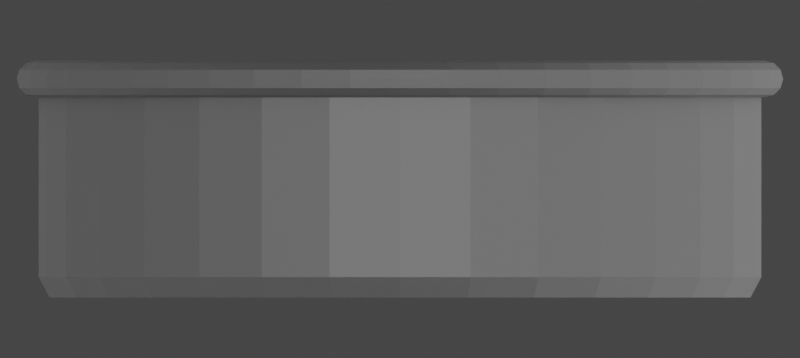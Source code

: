 # Source: pan.blend  (saved by Blender 3.3.6; exported with 4.5.12 LTS)
import bpy
from mathutils import Matrix  # noqa: F401  (used for matrix-valued properties, if any)

bpy.ops.wm.read_factory_settings(use_empty=True)
scene = bpy.context.scene
scene.name = 'Scene'

# ---- collections
col_collection = bpy.data.collections.new('Collection'); scene.collection.children.link(col_collection)

# ---- materials (node trees are filled in below, after node groups)
mat_material_003 = bpy.data.materials.new('Material.003')

# ---- node groups
ng_auto_smooth = bpy.data.node_groups.new('Auto Smooth', 'GeometryNodeTree')
_s = ng_auto_smooth.interface.new_socket(name='Geometry', in_out='OUTPUT', socket_type='NodeSocketGeometry')
_s = ng_auto_smooth.interface.new_socket(name='Geometry', in_out='INPUT', socket_type='NodeSocketGeometry')
_s = ng_auto_smooth.interface.new_socket(name='Angle', in_out='INPUT', socket_type='NodeSocketFloat')
_s.subtype = 'ANGLE'
_s.min_value = 0.0
_s.max_value = 3.142
ng_auto_smooth.is_modifier = True
_N = ng_auto_smooth.nodes; _L = ng_auto_smooth.links
n0 = _N.new('NodeGroupOutput'); n0.name = 'Group Output'; n0.location = (480, -100)
n1 = _N.new('NodeGroupInput'); n1.name = 'Group Input'; n1.location = (-420, -300)
n2 = _N.new('NodeGroupInput'); n2.name = 'Group Input.001'; n2.location = (-60, -100)
n3 = _N.new('GeometryNodeSetShadeSmooth'); n3.name = 'Set Shade Smooth'; n3.location = (120, -100)
n3.domain = 'EDGE'
n4 = _N.new('GeometryNodeSetShadeSmooth'); n4.name = 'Set Shade Smooth.001'; n4.location = (300, -100)
n5 = _N.new('GeometryNodeInputMeshEdgeAngle'); n5.name = 'Edge Angle'; n5.location = (-420, -220)
n6 = _N.new('GeometryNodeInputEdgeSmooth'); n6.name = 'Is Edge Smooth'; n6.location = (-60, -160)
n7 = _N.new('GeometryNodeInputShadeSmooth'); n7.name = 'Is Face Smooth'; n7.location = (-240, -340)
n8 = _N.new('FunctionNodeBooleanMath'); n8.name = 'Boolean Math'; n8.location = (-60, -220)
n9 = _N.new('FunctionNodeCompare'); n9.name = 'Compare'; n9.location = (-240, -180)
n9.operation = 'LESS_EQUAL'
_L.new(n5.outputs[0], n9.inputs[0])
_L.new(n4.outputs[0], n0.inputs[0])
_L.new(n1.outputs[1], n9.inputs[1])
_L.new(n9.outputs[0], n8.inputs[0])
_L.new(n7.outputs[0], n8.inputs[1])
_L.new(n2.outputs[0], n3.inputs[0])
_L.new(n6.outputs[0], n3.inputs[1])
_L.new(n3.outputs[0], n4.inputs[0])
_L.new(n8.outputs[0], n3.inputs[2])
n0.is_active_output = True

# ---- material node trees
mat_material_003.use_nodes = True; mat_material_003.node_tree.nodes.clear()
_N = mat_material_003.node_tree.nodes; _L = mat_material_003.node_tree.links
n0 = _N.new('ShaderNodeBsdfPrincipled'); n0.name = 'Principled BSDF'; n0.location = (10, 300)
n0.distribution = 'GGX'
n0.subsurface_method = 'RANDOM_WALK_SKIN'
n0.inputs[0].default_value = (0.1999, 0.1999, 0.1999, 1.0)
n0.inputs[1].default_value = 0.9841
n0.inputs[2].default_value = 0.6795
n0.inputs[3].default_value = 1.45
n0.inputs[11].default_value = 1.273
n0.inputs[13].default_value = 0.0
n0.inputs[27].default_value = (0.0, 0.0, 0.0, 1.0)
n0.inputs[28].default_value = 1.0
n1 = _N.new('ShaderNodeOutputMaterial'); n1.name = 'Material Output'; n1.location = (300, 300)
_L.new(n0.outputs[0], n1.inputs[0])
n1.is_active_output = True

# ---- world
world_world = bpy.data.worlds.new('World'); scene.world = world_world
world_world.use_nodes = True; world_world.node_tree.nodes.clear()
_N = world_world.node_tree.nodes; _L = world_world.node_tree.links
n0 = _N.new('ShaderNodeOutputWorld'); n0.name = 'World Output'; n0.location = (300, 300)
n1 = _N.new('ShaderNodeBackground'); n1.name = 'Background'; n1.location = (10, 300)
n1.inputs[0].default_value = (0.05088, 0.05088, 0.05088, 1.0)
_L.new(n1.outputs[0], n0.inputs[0])
n0.is_active_output = True
world_world.color = (0.05088, 0.05088, 0.05088)
world_world.use_sun_shadow = False
world_world.sun_shadow_jitter_overblur = 0.0

# ---- cameras
cam_camera_001 = bpy.data.cameras.new('Camera.001')
cam_camera_001.type = 'ORTHO'
cam_camera_001.clip_end = 100.0
cam_camera_001.ortho_scale = 2.214

# ---- lights
light_spot = bpy.data.lights.new('Spot', 'SPOT')
light_spot.transmission_factor = 0.0
light_spot.energy = 2885.0
light_spot.shadow_soft_size = 0.25
light_spot.shadow_maximum_resolution = 0.006
light_spot.use_absolute_resolution = True
light_spot.spot_size = 1.546
light_area = bpy.data.lights.new('Area', 'AREA')
light_area.transmission_factor = 0.0
light_area.energy = 495.1
light_area.shadow_soft_size = 12.56
light_area.shadow_maximum_resolution = 0.006
light_area.use_absolute_resolution = True
light_area.size = 12.56
light_area.size_y = 1.0

# ---- meshes
me_plane = bpy.data.meshes.new('Plane')
me_plane.from_pydata([(-1.0, -1.0, 0.0), (1.0, -1.0, 0.0), (-1.0, 1.0, 0.0), (1.0, 1.0, 0.0)], [], [(0, 1, 3, 2)])
_uv = me_plane.uv_layers.new(name='UVMap')
_uv.uv.foreach_set('vector', [0.0, 0.0, 1.0, 0.0, 1.0, 1.0, 0.0, 1.0])
me_plane.update()
me_cylinder = bpy.data.meshes.new('Cylinder')
me_cylinder.from_pydata([(0.0, 1.0, -1.0), (3.62e-10, 0.9701, 1.0), (0.1951, 0.9808, -1.0), (0.1893, 0.9515, 1.0), (0.3827, 0.9239, -1.0), (0.3712, 0.8963, 1.0), (0.5556, 0.8315, -1.0), (0.539, 0.8066, 1.0), (0.7071, 0.7071, -1.0), (0.686, 0.686, 1.0), (0.8315, 0.5556, -1.0), (0.8066, 0.539, 1.0), (0.9239, 0.3827, -1.0), (0.8963, 0.3712, 1.0), (0.9808, 0.1951, -1.0), (0.9515, 0.1893, 1.0), (1.0, 0.0, -1.0), (0.9701, 4.455e-10, 1.0), (0.9808, -0.1951, -1.0), (0.9515, -0.1893, 1.0), (0.9239, -0.3827, -1.0), (0.8963, -0.3712, 1.0), (0.8315, -0.5556, -1.0), (0.8066, -0.539, 1.0), (0.7071, -0.7071, -1.0), (0.686, -0.686, 1.0), (0.5556, -0.8315, -1.0), (0.539, -0.8066, 1.0), (0.3827, -0.9239, -1.0), (0.3712, -0.8963, 1.0), (0.1951, -0.9808, -1.0), (0.1893, -0.9515, 1.0), (0.0, -1.0, -1.0), (3.62e-10, -0.9701, 1.0), (-0.1951, -0.9808, -1.0), (-0.1893, -0.9515, 1.0), (-0.3827, -0.9239, -1.0), (-0.3712, -0.8963, 1.0), (-0.5556, -0.8315, -1.0), (-0.539, -0.8066, 1.0), (-0.7071, -0.7071, -1.0), (-0.686, -0.686, 1.0), (-0.8315, -0.5556, -1.0), (-0.8066, -0.539, 1.0), (-0.9239, -0.3827, -1.0), (-0.8963, -0.3712, 1.0), (-0.9808, -0.1951, -1.0), (-0.9515, -0.1893, 1.0), (-1.0, 0.0, -1.0), (-0.9701, 4.455e-10, 1.0), (-0.9808, 0.1951, -1.0), (-0.9515, 0.1893, 1.0), (-0.9239, 0.3827, -1.0), (-0.8963, 0.3712, 1.0), (-0.8315, 0.5556, -1.0), (-0.8066, 0.539, 1.0), (-0.7071, 0.7071, -1.0), (-0.686, 0.686, 1.0), (-0.5556, 0.8315, -1.0), (-0.539, 0.8066, 1.0), (-0.3827, 0.9239, -1.0), (-0.3712, 0.8963, 1.0), (-0.1951, 0.9808, -1.0), (-0.1893, 0.9515, 1.0), (0.0, 1.0, 0.8097), (0.1951, 0.9808, 0.8097), (0.3827, 0.9239, 0.8097), (0.5556, 0.8315, 0.8097), (0.7071, 0.7071, 0.8097), (0.8315, 0.5556, 0.8097), (0.9239, 0.3827, 0.8097), (0.9808, 0.1951, 0.8097), (1.0, 0.0, 0.8097), (0.9808, -0.1951, 0.8097), (0.9239, -0.3827, 0.8097), (0.8315, -0.5556, 0.8097), (0.7071, -0.7071, 0.8097), (0.5556, -0.8315, 0.8097), (0.3827, -0.9239, 0.8097), (0.1951, -0.9808, 0.8097), (0.0, -1.0, 0.8097), (-0.1951, -0.9808, 0.8097), (-0.3827, -0.9239, 0.8097), (-0.5556, -0.8315, 0.8097), (-0.7071, -0.7071, 0.8097), (-0.8315, -0.5556, 0.8097), (-0.9239, -0.3827, 0.8097), (-0.9808, -0.1951, 0.8097), (-1.0, 0.0, 0.8097), (-0.9808, 0.1951, 0.8097), (-0.9239, 0.3827, 0.8097), (-0.8315, 0.5556, 0.8097), (-0.7071, 0.7071, 0.8097), (-0.5556, 0.8315, 0.8097), (-0.3827, 0.9239, 0.8097), (-0.1951, 0.9808, 0.8097)], [], [(64, 1, 3, 65), (65, 3, 5, 66), (66, 5, 7, 67), (67, 7, 9, 68), (68, 9, 11, 69), (69, 11, 13, 70), (70, 13, 15, 71), (71, 15, 17, 72), (72, 17, 19, 73), (73, 19, 21, 74), (74, 21, 23, 75), (75, 23, 25, 76), (76, 25, 27, 77), (77, 27, 29, 78), (78, 29, 31, 79), (79, 31, 33, 80), (80, 33, 35, 81), (81, 35, 37, 82), (82, 37, 39, 83), (83, 39, 41, 84), (84, 41, 43, 85), (85, 43, 45, 86), (86, 45, 47, 87), (87, 47, 49, 88), (88, 49, 51, 89), (89, 51, 53, 90), (90, 53, 55, 91), (91, 55, 57, 92), (92, 57, 59, 93), (93, 59, 61, 94), (3, 1, 63, 61, 59, 57, 55, 53, 51, 49, 47, 45, 43, 41, 39, 37, 35, 33, 31, 29, 27, 25, 23, 21, 19, 17, 15, 13, 11, 9, 7, 5), (94, 61, 63, 95), (95, 63, 1, 64), (0, 2, 4, 6, 8, 10, 12, 14, 16, 18, 20, 22, 24, 26, 28, 30, 32, 34, 36, 38, 40, 42, 44, 46, 48, 50, 52, 54, 56, 58, 60, 62), (62, 95, 64, 0), (60, 94, 95, 62), (58, 93, 94, 60), (56, 92, 93, 58), (54, 91, 92, 56), (52, 90, 91, 54), (50, 89, 90, 52), (48, 88, 89, 50), (46, 87, 88, 48), (44, 86, 87, 46), (42, 85, 86, 44), (40, 84, 85, 42), (38, 83, 84, 40), (36, 82, 83, 38), (34, 81, 82, 36), (32, 80, 81, 34), (30, 79, 80, 32), (28, 78, 79, 30), (26, 77, 78, 28), (24, 76, 77, 26), (22, 75, 76, 24), (20, 74, 75, 22), (18, 73, 74, 20), (16, 72, 73, 18), (14, 71, 72, 16), (12, 70, 71, 14), (10, 69, 70, 12), (8, 68, 69, 10), (6, 67, 68, 8), (4, 66, 67, 6), (2, 65, 66, 4), (0, 64, 65, 2)])
_uv = me_cylinder.uv_layers.new(name='UVMap')
_uv.uv.foreach_set('vector', [1.0, 0.9524, 1.0, 1.0, 0.9688, 1.0, 0.9688, 0.9524, 0.9688, 0.9524, 0.9688, 1.0, 0.9375, 1.0, 0.9375, 0.9524, 0.9375, 0.9524, 0.9375, 1.0, 0.9062, 1.0, 0.9062, 0.9524, 0.9062, 0.9524, 0.9062, 1.0, 0.875, 1.0, 0.875, 0.9524, 0.875, 0.9524, 0.875, 1.0, 0.8438, 1.0, 0.8438, 0.9524, 0.8438, 0.9524, 0.8438, 1.0, 0.8125, 1.0, 0.8125, 0.9524, 0.8125, 0.9524, 0.8125, 1.0, 0.7812, 1.0, 0.7812, 0.9524, 0.7812, 0.9524, 0.7812, 1.0, 0.75, 1.0, 0.75, 0.9524, 0.75, 0.9524, 0.75, 1.0, 0.7188, 1.0, 0.7188, 0.9524, 0.7188, 0.9524, 0.7188, 1.0, 0.6875, 1.0, 0.6875, 0.9524, 0.6875, 0.9524, 0.6875, 1.0, 0.6562, 1.0, 0.6562, 0.9524, 0.6562, 0.9524, 0.6562, 1.0, 0.625, 1.0, 0.625, 0.9524, 0.625, 0.9524, 0.625, 1.0, 0.5938, 1.0, 0.5938, 0.9524, 0.5938, 0.9524, 0.5938, 1.0, 0.5625, 1.0, 0.5625, 0.9524, 0.5625, 0.9524, 0.5625, 1.0, 0.5312, 1.0, 0.5312, 0.9524, 0.5312, 0.9524, 0.5312, 1.0, 0.5, 1.0, 0.5, 0.9524, 0.5, 0.9524, 0.5, 1.0, 0.4688, 1.0, 0.4688, 0.9524, 0.4688, 0.9524, 0.4688, 1.0, 0.4375, 1.0, 0.4375, 0.9524, 0.4375, 0.9524, 0.4375, 1.0, 0.4062, 1.0, 0.4062, 0.9524, 0.4062, 0.9524, 0.4062, 1.0, 0.375, 1.0, 0.375, 0.9524, 0.375, 0.9524, 0.375, 1.0, 0.3438, 1.0, 0.3438, 0.9524, 0.3438, 0.9524, 0.3438, 1.0, 0.3125, 1.0, 0.3125, 0.9524, 0.3125, 0.9524, 0.3125, 1.0, 0.2812, 1.0, 0.2812, 0.9524, 0.2812, 0.9524, 0.2812, 1.0, 0.25, 1.0, 0.25, 0.9524, 0.25, 0.9524, 0.25, 1.0, 0.2188, 1.0, 0.2188, 0.9524, 0.2188, 0.9524, 0.2188, 1.0, 0.1875, 1.0, 0.1875, 0.9524, 0.1875, 0.9524, 0.1875, 1.0, 0.1562, 1.0, 0.1562, 0.9524, 0.1562, 0.9524, 0.1562, 1.0, 0.125, 1.0, 0.125, 0.9524, 0.125, 0.9524, 0.125, 1.0, 0.09375, 1.0, 0.09375, 0.9524, 0.09375, 0.9524, 0.09375, 1.0, 0.0625, 1.0, 0.0625, 0.9524, 0.2968, 0.4854, 0.25, 0.49, 0.2032, 0.4854, 0.1582, 0.4717, 0.1167, 0.4496, 0.08029, 0.4197, 0.05045, 0.3833, 0.02827, 0.3418, 0.01461, 0.2968, 0.01, 0.25, 0.01461, 0.2032, 0.02827, 0.1582, 0.05045, 0.1167, 0.08029, 0.08029, 0.1167, 0.05045, 0.1582, 0.02827, 0.2032, 0.01461, 0.25, 0.01, 0.2968, 0.01461, 0.3418, 0.02827, 0.3833, 0.05045, 0.4197, 0.08029, 0.4496, 0.1167, 0.4717, 0.1582, 0.4854, 0.2032, 0.49, 0.25, 0.4854, 0.2968, 0.4717, 0.3418, 0.4496, 0.3833, 0.4197, 0.4197, 0.3833, 0.4496, 0.3418, 0.4717, 0.0625, 0.9524, 0.0625, 1.0, 0.03125, 1.0, 0.03125, 0.9524, 0.03125, 0.9524, 0.03125, 1.0, 0.0, 1.0, 0.0, 0.9524, 0.75, 0.49, 0.7968, 0.4854, 0.8418, 0.4717, 0.8833, 0.4496, 0.9197, 0.4197, 0.9496, 0.3833, 0.9717, 0.3418, 0.9854, 0.2968, 0.99, 0.25, 0.9854, 0.2032, 0.9717, 0.1582, 0.9496, 0.1167, 0.9197, 0.08029, 0.8833, 0.05045, 0.8418, 0.02827, 0.7968, 0.01461, 0.75, 0.01, 0.7032, 0.01461, 0.6582, 0.02827, 0.6167, 0.05045, 0.5803, 0.08029, 0.5504, 0.1167, 0.5283, 0.1582, 0.5146, 0.2032, 0.51, 0.25, 0.5146, 0.2968, 0.5283, 0.3418, 0.5504, 0.3833, 0.5803, 0.4197, 0.6167, 0.4496, 0.6582, 0.4717, 0.7032, 0.4854, 0.03125, 0.5, 0.03125, 0.9524, 0.0, 0.9524, 0.0, 0.5, 0.0625, 0.5, 0.0625, 0.9524, 0.03125, 0.9524, 0.03125, 0.5, 0.09375, 0.5, 0.09375, 0.9524, 0.0625, 0.9524, 0.0625, 0.5, 0.125, 0.5, 0.125, 0.9524, 0.09375, 0.9524, 0.09375, 0.5, 0.1562, 0.5, 0.1562, 0.9524, 0.125, 0.9524, 0.125, 0.5, 0.1875, 0.5, 0.1875, 0.9524, 0.1562, 0.9524, 0.1562, 0.5, 0.2188, 0.5, 0.2188, 0.9524, 0.1875, 0.9524, 0.1875, 0.5, 0.25, 0.5, 0.25, 0.9524, 0.2188, 0.9524, 0.2188, 0.5, 0.2812, 0.5, 0.2812, 0.9524, 0.25, 0.9524, 0.25, 0.5, 0.3125, 0.5, 0.3125, 0.9524, 0.2812, 0.9524, 0.2812, 0.5, 0.3438, 0.5, 0.3438, 0.9524, 0.3125, 0.9524, 0.3125, 0.5, 0.375, 0.5, 0.375, 0.9524, 0.3438, 0.9524, 0.3438, 0.5, 0.4062, 0.5, 0.4062, 0.9524, 0.375, 0.9524, 0.375, 0.5, 0.4375, 0.5, 0.4375, 0.9524, 0.4062, 0.9524, 0.4062, 0.5, 0.4688, 0.5, 0.4688, 0.9524, 0.4375, 0.9524, 0.4375, 0.5, 0.5, 0.5, 0.5, 0.9524, 0.4688, 0.9524, 0.4688, 0.5, 0.5312, 0.5, 0.5312, 0.9524, 0.5, 0.9524, 0.5, 0.5, 0.5625, 0.5, 0.5625, 0.9524, 0.5312, 0.9524, 0.5312, 0.5, 0.5938, 0.5, 0.5938, 0.9524, 0.5625, 0.9524, 0.5625, 0.5, 0.625, 0.5, 0.625, 0.9524, 0.5938, 0.9524, 0.5938, 0.5, 0.6562, 0.5, 0.6562, 0.9524, 0.625, 0.9524, 0.625, 0.5, 0.6875, 0.5, 0.6875, 0.9524, 0.6562, 0.9524, 0.6562, 0.5, 0.7188, 0.5, 0.7188, 0.9524, 0.6875, 0.9524, 0.6875, 0.5, 0.75, 0.5, 0.75, 0.9524, 0.7188, 0.9524, 0.7188, 0.5, 0.7812, 0.5, 0.7812, 0.9524, 0.75, 0.9524, 0.75, 0.5, 0.8125, 0.5, 0.8125, 0.9524, 0.7812, 0.9524, 0.7812, 0.5, 0.8438, 0.5, 0.8438, 0.9524, 0.8125, 0.9524, 0.8125, 0.5, 0.875, 0.5, 0.875, 0.9524, 0.8438, 0.9524, 0.8438, 0.5, 0.9062, 0.5, 0.9062, 0.9524, 0.875, 0.9524, 0.875, 0.5, 0.9375, 0.5, 0.9375, 0.9524, 0.9062, 0.9524, 0.9062, 0.5, 0.9688, 0.5, 0.9688, 0.9524, 0.9375, 0.9524, 0.9375, 0.5, 1.0, 0.5, 1.0, 0.9524, 0.9688, 0.9524, 0.9688, 0.5])
me_cylinder.materials.append(mat_material_003)
me_cylinder.update()
me_torus_001 = bpy.data.meshes.new('Torus.001')
me_torus_001.from_pydata([(1.082, 0.0, 0.0), (1.075, 0.0, 0.02587), (1.056, 0.0, 0.04488), (1.03, 0.0, 0.05194), (1.004, -6.7e-12, 0.04508), (0.9851, 0.0, 0.02607), (0.9781, 0.0, 3.674e-18), (0.9851, 0.0, -0.02607), (1.004, 0.0, -0.04508), (1.03, 6.733e-12, -0.05194), (1.056, 0.0, -0.04488), (1.075, 2.723e-11, -0.02587), (1.073, 0.1412, 0.0), (1.066, 0.1403, 0.02587), (1.047, 0.1379, 0.04488), (1.021, 0.1345, 0.05194), (0.9956, 0.1311, 0.04508), (0.9767, 0.1286, 0.02607), (0.9697, 0.1277, 3.674e-18), (0.9767, 0.1286, -0.02607), (0.9956, 0.1311, -0.04508), (1.021, 0.1345, -0.05194), (1.047, 0.1379, -0.04488), (1.066, 0.1403, -0.02587), (1.045, 0.28, 0.0), (1.038, 0.2782, 0.02587), (1.02, 0.2734, 0.04488), (0.9951, 0.2666, 0.05194), (0.97, 0.2599, 0.04508), (0.9515, 0.255, 0.02607), (0.9447, 0.2531, -1.068e-10), (0.9515, 0.255, -0.02607), (0.97, 0.2599, -0.04508), (0.9951, 0.2666, -0.05194), (1.02, 0.2734, -0.04488), (1.038, 0.2782, -0.02587), (0.9996, 0.414, 0.0), (0.9932, 0.4114, 0.02587), (0.9757, 0.4042, 0.04488), (0.9518, 0.3943, 0.05194), (0.9278, 0.3843, 0.04508), (0.9101, 0.377, 0.02607), (0.9036, 0.3743, 3.674e-18), (0.9101, 0.377, -0.02607), (0.9278, 0.3843, -0.04508), (0.9518, 0.3943, -0.05194), (0.9757, 0.4042, -0.04488), (0.9932, 0.4114, -0.02587), (0.937, 0.541, 0.0), (0.931, 0.5375, 0.02587), (0.9146, 0.5281, 0.04488), (0.8922, 0.5151, 0.05194), (0.8697, 0.5021, 0.04508), (0.8531, 0.4925, 0.02607), (0.847, 0.489, 3.674e-18), (0.8531, 0.4925, -0.02607), (0.8697, 0.5021, -0.04508), (0.8922, 0.5151, -0.05194), (0.9146, 0.5281, -0.04488), (0.931, 0.5375, -0.02587), (0.8584, 0.6586, 0.0), (0.8529, 0.6544, 0.02587), (0.8379, 0.6429, 0.04488), (0.8173, 0.6272, 0.05194), (0.7967, 0.6113, 0.04508), (0.7815, 0.5997, 0.02607), (0.7759, 0.5954, 3.674e-18), (0.7815, 0.5997, -0.02607), (0.7967, 0.6113, -0.04508), (0.8173, 0.6272, -0.05194), (0.8379, 0.6429, -0.04488), (0.8529, 0.6544, -0.02587), (0.765, 0.765, 0.0), (0.7602, 0.7602, 0.02587), (0.7468, 0.7468, 0.04488), (0.7285, 0.7285, 0.05194), (0.7101, 0.7101, 0.04508), (0.6966, 0.6966, 0.02607), (0.6916, 0.6916, -1.068e-10), (0.6966, 0.6966, -0.02607), (0.7101, 0.7101, -0.04508), (0.7285, 0.7285, -0.05194), (0.7468, 0.7468, -0.04488), (0.7602, 0.7602, -0.02587), (0.6586, 0.8584, 0.0), (0.6544, 0.8529, 0.02587), (0.6429, 0.8379, 0.04488), (0.6272, 0.8173, 0.05194), (0.6113, 0.7967, 0.04508), (0.5997, 0.7815, 0.02607), (0.5954, 0.7759, 3.674e-18), (0.5997, 0.7815, -0.02607), (0.6113, 0.7967, -0.04508), (0.6272, 0.8173, -0.05194), (0.6429, 0.8379, -0.04488), (0.6544, 0.8529, -0.02587), (0.541, 0.937, 0.0), (0.5375, 0.931, 0.02587), (0.5281, 0.9146, 0.04488), (0.5151, 0.8922, 0.05194), (0.5021, 0.8697, 0.04508), (0.4925, 0.8531, 0.02607), (0.489, 0.847, 3.674e-18), (0.4925, 0.8531, -0.02607), (0.5021, 0.8697, -0.04508), (0.5151, 0.8922, -0.05194), (0.5281, 0.9146, -0.04488), (0.5375, 0.931, -0.02587), (0.414, 0.9996, 0.0), (0.4114, 0.9932, 0.02587), (0.4042, 0.9757, 0.04488), (0.3943, 0.9518, 0.05194), (0.3843, 0.9278, 0.04508), (0.377, 0.9101, 0.02607), (0.3743, 0.9036, 3.674e-18), (0.377, 0.9101, -0.02607), (0.3843, 0.9278, -0.04508), (0.3943, 0.9518, -0.05194), (0.4042, 0.9757, -0.04488), (0.4114, 0.9932, -0.02587), (0.28, 1.045, 0.0), (0.2782, 1.038, 0.02587), (0.2734, 1.02, 0.04488), (0.2666, 0.9951, 0.05194), (0.2599, 0.97, 0.04508), (0.255, 0.9515, 0.02607), (0.2531, 0.9447, 1.068e-10), (0.255, 0.9515, -0.02607), (0.2599, 0.97, -0.04508), (0.2666, 0.9951, -0.05194), (0.2734, 1.02, -0.04488), (0.2782, 1.038, -0.02587), (0.1412, 1.073, 0.0), (0.1403, 1.066, 0.02587), (0.1379, 1.047, 0.04488), (0.1345, 1.021, 0.05194), (0.1311, 0.9956, 0.04508), (0.1286, 0.9767, 0.02607), (0.1277, 0.9697, 3.674e-18), (0.1286, 0.9767, -0.02607), (0.1311, 0.9956, -0.04508), (0.1345, 1.021, -0.05194), (0.1379, 1.047, -0.04488), (0.1403, 1.066, -0.02587), (7.321e-08, 1.082, 0.0), (7.48e-08, 1.075, 0.02587), (7.743e-08, 1.056, 0.04488), (7.837e-08, 1.03, 0.05194), (7.691e-08, 1.004, 0.04508), (7.66e-08, 0.9851, 0.02607), (7.795e-08, 0.9781, 3.674e-18), (7.66e-08, 0.9851, -0.02607), (7.69e-08, 1.004, -0.04508), (7.837e-08, 1.03, -0.05194), (7.744e-08, 1.056, -0.04488), (7.48e-08, 1.075, -0.02587), (-0.1412, 1.073, 0.0), (-0.1403, 1.066, 0.02587), (-0.1379, 1.047, 0.04488), (-0.1345, 1.021, 0.05194), (-0.1311, 0.9956, 0.04508), (-0.1286, 0.9767, 0.02607), (-0.1277, 0.9697, 3.674e-18), (-0.1286, 0.9767, -0.02607), (-0.1311, 0.9956, -0.04508), (-0.1345, 1.021, -0.05194), (-0.1379, 1.047, -0.04488), (-0.1403, 1.066, -0.02587), (-0.28, 1.045, 0.0), (-0.2782, 1.038, 0.02587), (-0.2734, 1.02, 0.04488), (-0.2666, 0.9951, 0.05194), (-0.2599, 0.97, 0.04508), (-0.255, 0.9515, 0.02607), (-0.2531, 0.9447, 3.674e-18), (-0.255, 0.9515, -0.02607), (-0.2599, 0.97, -0.04508), (-0.2666, 0.9951, -0.05194), (-0.2734, 1.02, -0.04488), (-0.2782, 1.038, -0.02587), (-0.414, 0.9996, 0.0), (-0.4114, 0.9932, 0.02587), (-0.4042, 0.9757, 0.04488), (-0.3943, 0.9518, 0.05194), (-0.3843, 0.9278, 0.04508), (-0.377, 0.9101, 0.02607), (-0.3743, 0.9036, 3.674e-18), (-0.377, 0.9101, -0.02607), (-0.3843, 0.9278, -0.04508), (-0.3943, 0.9518, -0.05194), (-0.4042, 0.9757, -0.04488), (-0.4114, 0.9932, -0.02587), (-0.541, 0.937, 0.0), (-0.5375, 0.931, 0.02587), (-0.5281, 0.9146, 0.04488), (-0.5151, 0.8922, 0.05194), (-0.5021, 0.8697, 0.04508), (-0.4925, 0.8531, 0.02607), (-0.489, 0.847, 3.674e-18), (-0.4925, 0.8531, -0.02607), (-0.5021, 0.8697, -0.04508), (-0.5151, 0.8922, -0.05194), (-0.5281, 0.9146, -0.04488), (-0.5375, 0.931, -0.02587), (-0.6586, 0.8584, 0.0), (-0.6544, 0.8529, 0.02587), (-0.6429, 0.8379, 0.04488), (-0.6272, 0.8173, 0.05194), (-0.6113, 0.7967, 0.04508), (-0.5997, 0.7815, 0.02607), (-0.5954, 0.7759, 3.674e-18), (-0.5997, 0.7815, -0.02607), (-0.6113, 0.7967, -0.04508), (-0.6272, 0.8173, -0.05194), (-0.6429, 0.8379, -0.04488), (-0.6544, 0.8529, -0.02587), (-0.765, 0.765, 0.0), (-0.7602, 0.7602, 0.02587), (-0.7468, 0.7468, 0.04488), (-0.7285, 0.7285, 0.05194), (-0.7101, 0.7101, 0.04508), (-0.6966, 0.6966, 0.02607), (-0.6916, 0.6916, -1.068e-10), (-0.6966, 0.6966, -0.02607), (-0.7101, 0.7101, -0.04508), (-0.7285, 0.7285, -0.05194), (-0.7468, 0.7468, -0.04488), (-0.7602, 0.7602, -0.02587), (-0.8584, 0.6586, 0.0), (-0.8529, 0.6544, 0.02587), (-0.8379, 0.6429, 0.04488), (-0.8173, 0.6272, 0.05194), (-0.7967, 0.6113, 0.04508), (-0.7815, 0.5997, 0.02607), (-0.7759, 0.5954, 3.674e-18), (-0.7815, 0.5997, -0.02607), (-0.7967, 0.6113, -0.04508), (-0.8173, 0.6272, -0.05194), (-0.8379, 0.6429, -0.04488), (-0.8529, 0.6544, -0.02587), (-0.937, 0.541, 0.0), (-0.931, 0.5375, 0.02587), (-0.9146, 0.5281, 0.04488), (-0.8922, 0.5151, 0.05194), (-0.8697, 0.5021, 0.04508), (-0.8531, 0.4925, 0.02607), (-0.847, 0.489, 3.674e-18), (-0.8531, 0.4925, -0.02607), (-0.8697, 0.5021, -0.04508), (-0.8922, 0.5151, -0.05194), (-0.9146, 0.5281, -0.04488), (-0.931, 0.5375, -0.02587), (-0.9996, 0.414, 0.0), (-0.9932, 0.4114, 0.02587), (-0.9757, 0.4042, 0.04488), (-0.9518, 0.3943, 0.05194), (-0.9278, 0.3843, 0.04508), (-0.9101, 0.377, 0.02607), (-0.9036, 0.3743, 3.674e-18), (-0.9101, 0.377, -0.02607), (-0.9278, 0.3843, -0.04508), (-0.9518, 0.3943, -0.05194), (-0.9757, 0.4042, -0.04488), (-0.9932, 0.4114, -0.02587), (-1.045, 0.28, 0.0), (-1.038, 0.2782, 0.02587), (-1.02, 0.2734, 0.04488), (-0.9951, 0.2666, 0.05194), (-0.97, 0.2599, 0.04508), (-0.9515, 0.255, 0.02607), (-0.9447, 0.2531, 3.674e-18), (-0.9515, 0.255, -0.02607), (-0.97, 0.2599, -0.04508), (-0.9951, 0.2666, -0.05194), (-1.02, 0.2734, -0.04488), (-1.038, 0.2782, -0.02587), (-1.073, 0.1412, 0.0), (-1.066, 0.1403, 0.02587), (-1.047, 0.1379, 0.04488), (-1.021, 0.1345, 0.05194), (-0.9956, 0.1311, 0.04508), (-0.9767, 0.1286, 0.02607), (-0.9697, 0.1277, 3.674e-18), (-0.9767, 0.1286, -0.02607), (-0.9956, 0.1311, -0.04508), (-1.021, 0.1345, -0.05194), (-1.047, 0.1379, -0.04488), (-1.066, 0.1403, -0.02587), (-1.082, 9.36e-08, 0.0), (-1.075, 9.313e-08, 0.02587), (-1.056, 9.187e-08, 0.04488), (-1.03, 9.003e-08, 0.05194), (-1.004, 8.823e-08, 0.04508), (-0.9851, 8.692e-08, 0.02607), (-0.9781, 8.641e-08, 3.674e-18), (-0.9851, 8.692e-08, -0.02607), (-1.004, 8.822e-08, -0.04508), (-1.03, 9.003e-08, -0.05194), (-1.056, 9.186e-08, -0.04488), (-1.075, 9.313e-08, -0.02587), (-1.073, -0.1412, 0.0), (-1.066, -0.1403, 0.02587), (-1.047, -0.1379, 0.04488), (-1.021, -0.1345, 0.05194), (-0.9956, -0.1311, 0.04508), (-0.9767, -0.1286, 0.02607), (-0.9697, -0.1277, 3.674e-18), (-0.9767, -0.1286, -0.02607), (-0.9956, -0.1311, -0.04508), (-1.021, -0.1345, -0.05194), (-1.047, -0.1379, -0.04488), (-1.066, -0.1403, -0.02587), (-1.045, -0.28, 0.0), (-1.038, -0.2782, 0.02587), (-1.02, -0.2734, 0.04488), (-0.9951, -0.2666, 0.05194), (-0.97, -0.2599, 0.04508), (-0.9515, -0.255, 0.02607), (-0.9447, -0.2531, 3.674e-18), (-0.9515, -0.255, -0.02607), (-0.97, -0.2599, -0.04508), (-0.9951, -0.2666, -0.05194), (-1.02, -0.2734, -0.04488), (-1.038, -0.2782, -0.02587), (-0.9996, -0.414, 0.0), (-0.9932, -0.4114, 0.02587), (-0.9758, -0.4042, 0.04488), (-0.9518, -0.3943, 0.05194), (-0.9278, -0.3843, 0.04508), (-0.9101, -0.377, 0.02607), (-0.9036, -0.3743, 3.674e-18), (-0.9101, -0.377, -0.02607), (-0.9278, -0.3843, -0.04508), (-0.9518, -0.3943, -0.05194), (-0.9758, -0.4042, -0.04488), (-0.9932, -0.4114, -0.02587), (-0.937, -0.541, 0.0), (-0.931, -0.5375, 0.02587), (-0.9146, -0.5281, 0.04488), (-0.8922, -0.5151, 0.05194), (-0.8697, -0.5021, 0.04508), (-0.8531, -0.4925, 0.02607), (-0.847, -0.489, 3.674e-18), (-0.8531, -0.4925, -0.02607), (-0.8697, -0.5021, -0.04508), (-0.8922, -0.5151, -0.05194), (-0.9146, -0.5281, -0.04488), (-0.931, -0.5375, -0.02587), (-0.8584, -0.6586, 0.0), (-0.8529, -0.6544, 0.02587), (-0.8379, -0.6429, 0.04488), (-0.8173, -0.6272, 0.05194), (-0.7967, -0.6113, 0.04508), (-0.7815, -0.5997, 0.02607), (-0.7759, -0.5954, 3.674e-18), (-0.7815, -0.5997, -0.02607), (-0.7967, -0.6113, -0.04508), (-0.8173, -0.6272, -0.05194), (-0.8379, -0.6429, -0.04488), (-0.8529, -0.6544, -0.02587), (-0.765, -0.765, 0.0), (-0.7602, -0.7602, 0.02587), (-0.7468, -0.7468, 0.04488), (-0.7285, -0.7285, 0.05194), (-0.7101, -0.7101, 0.04508), (-0.6966, -0.6966, 0.02607), (-0.6916, -0.6916, 3.674e-18), (-0.6966, -0.6966, -0.02607), (-0.7101, -0.7101, -0.04508), (-0.7285, -0.7285, -0.05194), (-0.7468, -0.7468, -0.04488), (-0.7602, -0.7602, -0.02587), (-0.6586, -0.8584, 0.0), (-0.6544, -0.8529, 0.02587), (-0.6429, -0.8379, 0.04488), (-0.6272, -0.8173, 0.05194), (-0.6113, -0.7967, 0.04508), (-0.5997, -0.7815, 0.02607), (-0.5954, -0.7759, 3.674e-18), (-0.5997, -0.7815, -0.02607), (-0.6113, -0.7967, -0.04508), (-0.6272, -0.8173, -0.05194), (-0.6429, -0.8379, -0.04488), (-0.6544, -0.8529, -0.02587), (-0.541, -0.937, 0.0), (-0.5375, -0.931, 0.02587), (-0.5281, -0.9146, 0.04488), (-0.5151, -0.8922, 0.05194), (-0.5021, -0.8697, 0.04508), (-0.4925, -0.8531, 0.02607), (-0.489, -0.847, 3.674e-18), (-0.4925, -0.8531, -0.02607), (-0.5021, -0.8697, -0.04508), (-0.5151, -0.8922, -0.05194), (-0.5281, -0.9146, -0.04488), (-0.5375, -0.931, -0.02587), (-0.414, -0.9996, 0.0), (-0.4114, -0.9932, 0.02587), (-0.4042, -0.9757, 0.04488), (-0.3943, -0.9518, 0.05194), (-0.3843, -0.9278, 0.04508), (-0.377, -0.9101, 0.02607), (-0.3743, -0.9036, 3.674e-18), (-0.377, -0.9101, -0.02607), (-0.3843, -0.9278, -0.04508), (-0.3943, -0.9518, -0.05194), (-0.4042, -0.9757, -0.04488), (-0.4114, -0.9932, -0.02587), (-0.28, -1.045, 0.0), (-0.2782, -1.038, 0.02587), (-0.2734, -1.02, 0.04488), (-0.2666, -0.9951, 0.05194), (-0.2599, -0.97, 0.04508), (-0.255, -0.9515, 0.02607), (-0.2531, -0.9447, 1.068e-10), (-0.255, -0.9515, -0.02607), (-0.2599, -0.97, -0.04508), (-0.2666, -0.9951, -0.05194), (-0.2734, -1.02, -0.04488), (-0.2782, -1.038, -0.02587), (-0.1412, -1.073, 0.0), (-0.1403, -1.066, 0.02587), (-0.1379, -1.047, 0.04488), (-0.1345, -1.021, 0.05194), (-0.1311, -0.9956, 0.04508), (-0.1286, -0.9767, 0.02607), (-0.1277, -0.9697, 3.674e-18), (-0.1286, -0.9767, -0.02607), (-0.1311, -0.9956, -0.04508), (-0.1345, -1.021, -0.05194), (-0.1379, -1.047, -0.04488), (-0.1403, -1.066, -0.02587), (7.583e-08, -1.082, 0.0), (7.602e-08, -1.075, 0.02587), (7.665e-08, -1.056, 0.04488), (7.768e-08, -1.03, 0.05194), (7.892e-08, -1.004, 0.04508), (7.994e-08, -0.9851, 0.02607), (8.036e-08, -0.9781, 3.674e-18), (7.994e-08, -0.9851, -0.02607), (7.891e-08, -1.004, -0.04508), (7.768e-08, -1.03, -0.05194), (7.663e-08, -1.056, -0.04488), (7.602e-08, -1.075, -0.02587), (0.1412, -1.073, 0.0), (0.1403, -1.066, 0.02587), (0.1379, -1.047, 0.04488), (0.1345, -1.021, 0.05194), (0.1311, -0.9956, 0.04508), (0.1286, -0.9767, 0.02607), (0.1277, -0.9697, 3.674e-18), (0.1286, -0.9767, -0.02607), (0.1311, -0.9956, -0.04508), (0.1345, -1.021, -0.05194), (0.1379, -1.047, -0.04488), (0.1403, -1.066, -0.02587), (0.28, -1.045, 0.0), (0.2782, -1.038, 0.02587), (0.2733, -1.02, 0.04488), (0.2666, -0.9951, 0.05194), (0.2599, -0.97, 0.04508), (0.255, -0.9515, 0.02607), (0.2531, -0.9447, -1.068e-10), (0.255, -0.9515, -0.02607), (0.2599, -0.97, -0.04508), (0.2666, -0.9951, -0.05194), (0.2733, -1.02, -0.04488), (0.2782, -1.038, -0.02587), (0.414, -0.9996, 0.0), (0.4114, -0.9932, 0.02587), (0.4042, -0.9757, 0.04488), (0.3943, -0.9518, 0.05194), (0.3843, -0.9278, 0.04508), (0.377, -0.9101, 0.02607), (0.3743, -0.9036, 3.674e-18), (0.377, -0.9101, -0.02607), (0.3843, -0.9278, -0.04508), (0.3943, -0.9518, -0.05194), (0.4042, -0.9757, -0.04488), (0.4114, -0.9932, -0.02587), (0.541, -0.937, 0.0), (0.5375, -0.931, 0.02587), (0.5281, -0.9146, 0.04488), (0.5151, -0.8922, 0.05194), (0.5021, -0.8697, 0.04508), (0.4925, -0.8531, 0.02607), (0.489, -0.847, 3.674e-18), (0.4925, -0.8531, -0.02607), (0.5021, -0.8697, -0.04508), (0.5151, -0.8922, -0.05194), (0.5281, -0.9146, -0.04488), (0.5375, -0.931, -0.02587), (0.6586, -0.8584, 0.0), (0.6544, -0.8529, 0.02587), (0.6429, -0.8379, 0.04488), (0.6272, -0.8173, 0.05194), (0.6113, -0.7967, 0.04508), (0.5997, -0.7815, 0.02607), (0.5954, -0.7759, 3.674e-18), (0.5997, -0.7815, -0.02607), (0.6113, -0.7967, -0.04508), (0.6272, -0.8173, -0.05194), (0.6429, -0.8379, -0.04488), (0.6544, -0.8529, -0.02587), (0.765, -0.765, 0.0), (0.7602, -0.7602, 0.02587), (0.7468, -0.7468, 0.04488), (0.7285, -0.7285, 0.05194), (0.7101, -0.7101, 0.04508), (0.6966, -0.6966, 0.02607), (0.6916, -0.6916, 3.674e-18), (0.6966, -0.6966, -0.02607), (0.7101, -0.7101, -0.04508), (0.7285, -0.7285, -0.05194), (0.7468, -0.7468, -0.04488), (0.7602, -0.7602, -0.02587), (0.8584, -0.6586, 0.0), (0.8529, -0.6544, 0.02587), (0.8379, -0.6429, 0.04488), (0.8173, -0.6272, 0.05194), (0.7967, -0.6113, 0.04508), (0.7815, -0.5997, 0.02607), (0.7759, -0.5954, -1.068e-10), (0.7815, -0.5997, -0.02607), (0.7967, -0.6113, -0.04508), (0.8173, -0.6272, -0.05194), (0.8379, -0.6429, -0.04488), (0.8529, -0.6544, -0.02587), (0.937, -0.541, 0.0), (0.931, -0.5375, 0.02587), (0.9146, -0.5281, 0.04488), (0.8922, -0.5151, 0.05194), (0.8697, -0.5021, 0.04508), (0.8531, -0.4925, 0.02607), (0.847, -0.489, -1.068e-10), (0.8531, -0.4925, -0.02607), (0.8697, -0.5021, -0.04508), (0.8922, -0.5151, -0.05194), (0.9146, -0.5281, -0.04488), (0.931, -0.5375, -0.02587), (0.9996, -0.414, 0.0), (0.9932, -0.4114, 0.02587), (0.9757, -0.4042, 0.04488), (0.9518, -0.3943, 0.05194), (0.9278, -0.3843, 0.04508), (0.9101, -0.377, 0.02607), (0.9036, -0.3743, 1.068e-10), (0.9101, -0.377, -0.02607), (0.9278, -0.3843, -0.04508), (0.9518, -0.3943, -0.05194), (0.9757, -0.4042, -0.04488), (0.9932, -0.4114, -0.02587), (1.045, -0.28, 0.0), (1.038, -0.2782, 0.02587), (1.02, -0.2733, 0.04488), (0.9951, -0.2666, 0.05194), (0.97, -0.2599, 0.04508), (0.9515, -0.255, 0.02607), (0.9447, -0.2531, 3.674e-18), (0.9515, -0.255, -0.02607), (0.97, -0.2599, -0.04508), (0.9951, -0.2666, -0.05194), (1.02, -0.2733, -0.04488), (1.038, -0.2782, -0.02587), (1.073, -0.1412, 0.0), (1.066, -0.1403, 0.02587), (1.047, -0.1379, 0.04488), (1.021, -0.1345, 0.05194), (0.9956, -0.1311, 0.04508), (0.9767, -0.1286, 0.02607), (0.9697, -0.1277, 3.674e-18), (0.9767, -0.1286, -0.02607), (0.9956, -0.1311, -0.04508), (1.021, -0.1345, -0.05194), (1.047, -0.1379, -0.04488), (1.066, -0.1403, -0.02587)], [], [(0, 12, 13, 1), (1, 13, 14, 2), (2, 14, 15, 3), (3, 15, 16, 4), (4, 16, 17, 5), (5, 17, 18, 6), (6, 18, 19, 7), (7, 19, 20, 8), (8, 20, 21, 9), (9, 21, 22, 10), (10, 22, 23, 11), (11, 23, 12, 0), (12, 24, 25, 13), (13, 25, 26, 14), (14, 26, 27, 15), (15, 27, 28, 16), (16, 28, 29, 17), (17, 29, 30, 18), (18, 30, 31, 19), (19, 31, 32, 20), (20, 32, 33, 21), (21, 33, 34, 22), (22, 34, 35, 23), (23, 35, 24, 12), (24, 36, 37, 25), (25, 37, 38, 26), (26, 38, 39, 27), (27, 39, 40, 28), (28, 40, 41, 29), (29, 41, 42, 30), (30, 42, 43, 31), (31, 43, 44, 32), (32, 44, 45, 33), (33, 45, 46, 34), (34, 46, 47, 35), (35, 47, 36, 24), (36, 48, 49, 37), (37, 49, 50, 38), (38, 50, 51, 39), (39, 51, 52, 40), (40, 52, 53, 41), (41, 53, 54, 42), (42, 54, 55, 43), (43, 55, 56, 44), (44, 56, 57, 45), (45, 57, 58, 46), (46, 58, 59, 47), (47, 59, 48, 36), (48, 60, 61, 49), (49, 61, 62, 50), (50, 62, 63, 51), (51, 63, 64, 52), (52, 64, 65, 53), (53, 65, 66, 54), (54, 66, 67, 55), (55, 67, 68, 56), (56, 68, 69, 57), (57, 69, 70, 58), (58, 70, 71, 59), (59, 71, 60, 48), (60, 72, 73, 61), (61, 73, 74, 62), (62, 74, 75, 63), (63, 75, 76, 64), (64, 76, 77, 65), (65, 77, 78, 66), (66, 78, 79, 67), (67, 79, 80, 68), (68, 80, 81, 69), (69, 81, 82, 70), (70, 82, 83, 71), (71, 83, 72, 60), (72, 84, 85, 73), (73, 85, 86, 74), (74, 86, 87, 75), (75, 87, 88, 76), (76, 88, 89, 77), (77, 89, 90, 78), (78, 90, 91, 79), (79, 91, 92, 80), (80, 92, 93, 81), (81, 93, 94, 82), (82, 94, 95, 83), (83, 95, 84, 72), (84, 96, 97, 85), (85, 97, 98, 86), (86, 98, 99, 87), (87, 99, 100, 88), (88, 100, 101, 89), (89, 101, 102, 90), (90, 102, 103, 91), (91, 103, 104, 92), (92, 104, 105, 93), (93, 105, 106, 94), (94, 106, 107, 95), (95, 107, 96, 84), (96, 108, 109, 97), (97, 109, 110, 98), (98, 110, 111, 99), (99, 111, 112, 100), (100, 112, 113, 101), (101, 113, 114, 102), (102, 114, 115, 103), (103, 115, 116, 104), (104, 116, 117, 105), (105, 117, 118, 106), (106, 118, 119, 107), (107, 119, 108, 96), (108, 120, 121, 109), (109, 121, 122, 110), (110, 122, 123, 111), (111, 123, 124, 112), (112, 124, 125, 113), (113, 125, 126, 114), (114, 126, 127, 115), (115, 127, 128, 116), (116, 128, 129, 117), (117, 129, 130, 118), (118, 130, 131, 119), (119, 131, 120, 108), (120, 132, 133, 121), (121, 133, 134, 122), (122, 134, 135, 123), (123, 135, 136, 124), (124, 136, 137, 125), (125, 137, 138, 126), (126, 138, 139, 127), (127, 139, 140, 128), (128, 140, 141, 129), (129, 141, 142, 130), (130, 142, 143, 131), (131, 143, 132, 120), (132, 144, 145, 133), (133, 145, 146, 134), (134, 146, 147, 135), (135, 147, 148, 136), (136, 148, 149, 137), (137, 149, 150, 138), (138, 150, 151, 139), (139, 151, 152, 140), (140, 152, 153, 141), (141, 153, 154, 142), (142, 154, 155, 143), (143, 155, 144, 132), (144, 156, 157, 145), (145, 157, 158, 146), (146, 158, 159, 147), (147, 159, 160, 148), (148, 160, 161, 149), (149, 161, 162, 150), (150, 162, 163, 151), (151, 163, 164, 152), (152, 164, 165, 153), (153, 165, 166, 154), (154, 166, 167, 155), (155, 167, 156, 144), (156, 168, 169, 157), (157, 169, 170, 158), (158, 170, 171, 159), (159, 171, 172, 160), (160, 172, 173, 161), (161, 173, 174, 162), (162, 174, 175, 163), (163, 175, 176, 164), (164, 176, 177, 165), (165, 177, 178, 166), (166, 178, 179, 167), (167, 179, 168, 156), (168, 180, 181, 169), (169, 181, 182, 170), (170, 182, 183, 171), (171, 183, 184, 172), (172, 184, 185, 173), (173, 185, 186, 174), (174, 186, 187, 175), (175, 187, 188, 176), (176, 188, 189, 177), (177, 189, 190, 178), (178, 190, 191, 179), (179, 191, 180, 168), (180, 192, 193, 181), (181, 193, 194, 182), (182, 194, 195, 183), (183, 195, 196, 184), (184, 196, 197, 185), (185, 197, 198, 186), (186, 198, 199, 187), (187, 199, 200, 188), (188, 200, 201, 189), (189, 201, 202, 190), (190, 202, 203, 191), (191, 203, 192, 180), (192, 204, 205, 193), (193, 205, 206, 194), (194, 206, 207, 195), (195, 207, 208, 196), (196, 208, 209, 197), (197, 209, 210, 198), (198, 210, 211, 199), (199, 211, 212, 200), (200, 212, 213, 201), (201, 213, 214, 202), (202, 214, 215, 203), (203, 215, 204, 192), (204, 216, 217, 205), (205, 217, 218, 206), (206, 218, 219, 207), (207, 219, 220, 208), (208, 220, 221, 209), (209, 221, 222, 210), (210, 222, 223, 211), (211, 223, 224, 212), (212, 224, 225, 213), (213, 225, 226, 214), (214, 226, 227, 215), (215, 227, 216, 204), (216, 228, 229, 217), (217, 229, 230, 218), (218, 230, 231, 219), (219, 231, 232, 220), (220, 232, 233, 221), (221, 233, 234, 222), (222, 234, 235, 223), (223, 235, 236, 224), (224, 236, 237, 225), (225, 237, 238, 226), (226, 238, 239, 227), (227, 239, 228, 216), (228, 240, 241, 229), (229, 241, 242, 230), (230, 242, 243, 231), (231, 243, 244, 232), (232, 244, 245, 233), (233, 245, 246, 234), (234, 246, 247, 235), (235, 247, 248, 236), (236, 248, 249, 237), (237, 249, 250, 238), (238, 250, 251, 239), (239, 251, 240, 228), (240, 252, 253, 241), (241, 253, 254, 242), (242, 254, 255, 243), (243, 255, 256, 244), (244, 256, 257, 245), (245, 257, 258, 246), (246, 258, 259, 247), (247, 259, 260, 248), (248, 260, 261, 249), (249, 261, 262, 250), (250, 262, 263, 251), (251, 263, 252, 240), (252, 264, 265, 253), (253, 265, 266, 254), (254, 266, 267, 255), (255, 267, 268, 256), (256, 268, 269, 257), (257, 269, 270, 258), (258, 270, 271, 259), (259, 271, 272, 260), (260, 272, 273, 261), (261, 273, 274, 262), (262, 274, 275, 263), (263, 275, 264, 252), (264, 276, 277, 265), (265, 277, 278, 266), (266, 278, 279, 267), (267, 279, 280, 268), (268, 280, 281, 269), (269, 281, 282, 270), (270, 282, 283, 271), (271, 283, 284, 272), (272, 284, 285, 273), (273, 285, 286, 274), (274, 286, 287, 275), (275, 287, 276, 264), (276, 288, 289, 277), (277, 289, 290, 278), (278, 290, 291, 279), (279, 291, 292, 280), (280, 292, 293, 281), (281, 293, 294, 282), (282, 294, 295, 283), (283, 295, 296, 284), (284, 296, 297, 285), (285, 297, 298, 286), (286, 298, 299, 287), (287, 299, 288, 276), (288, 300, 301, 289), (289, 301, 302, 290), (290, 302, 303, 291), (291, 303, 304, 292), (292, 304, 305, 293), (293, 305, 306, 294), (294, 306, 307, 295), (295, 307, 308, 296), (296, 308, 309, 297), (297, 309, 310, 298), (298, 310, 311, 299), (299, 311, 300, 288), (300, 312, 313, 301), (301, 313, 314, 302), (302, 314, 315, 303), (303, 315, 316, 304), (304, 316, 317, 305), (305, 317, 318, 306), (306, 318, 319, 307), (307, 319, 320, 308), (308, 320, 321, 309), (309, 321, 322, 310), (310, 322, 323, 311), (311, 323, 312, 300), (312, 324, 325, 313), (313, 325, 326, 314), (314, 326, 327, 315), (315, 327, 328, 316), (316, 328, 329, 317), (317, 329, 330, 318), (318, 330, 331, 319), (319, 331, 332, 320), (320, 332, 333, 321), (321, 333, 334, 322), (322, 334, 335, 323), (323, 335, 324, 312), (324, 336, 337, 325), (325, 337, 338, 326), (326, 338, 339, 327), (327, 339, 340, 328), (328, 340, 341, 329), (329, 341, 342, 330), (330, 342, 343, 331), (331, 343, 344, 332), (332, 344, 345, 333), (333, 345, 346, 334), (334, 346, 347, 335), (335, 347, 336, 324), (336, 348, 349, 337), (337, 349, 350, 338), (338, 350, 351, 339), (339, 351, 352, 340), (340, 352, 353, 341), (341, 353, 354, 342), (342, 354, 355, 343), (343, 355, 356, 344), (344, 356, 357, 345), (345, 357, 358, 346), (346, 358, 359, 347), (347, 359, 348, 336), (348, 360, 361, 349), (349, 361, 362, 350), (350, 362, 363, 351), (351, 363, 364, 352), (352, 364, 365, 353), (353, 365, 366, 354), (354, 366, 367, 355), (355, 367, 368, 356), (356, 368, 369, 357), (357, 369, 370, 358), (358, 370, 371, 359), (359, 371, 360, 348), (360, 372, 373, 361), (361, 373, 374, 362), (362, 374, 375, 363), (363, 375, 376, 364), (364, 376, 377, 365), (365, 377, 378, 366), (366, 378, 379, 367), (367, 379, 380, 368), (368, 380, 381, 369), (369, 381, 382, 370), (370, 382, 383, 371), (371, 383, 372, 360), (372, 384, 385, 373), (373, 385, 386, 374), (374, 386, 387, 375), (375, 387, 388, 376), (376, 388, 389, 377), (377, 389, 390, 378), (378, 390, 391, 379), (379, 391, 392, 380), (380, 392, 393, 381), (381, 393, 394, 382), (382, 394, 395, 383), (383, 395, 384, 372), (384, 396, 397, 385), (385, 397, 398, 386), (386, 398, 399, 387), (387, 399, 400, 388), (388, 400, 401, 389), (389, 401, 402, 390), (390, 402, 403, 391), (391, 403, 404, 392), (392, 404, 405, 393), (393, 405, 406, 394), (394, 406, 407, 395), (395, 407, 396, 384), (396, 408, 409, 397), (397, 409, 410, 398), (398, 410, 411, 399), (399, 411, 412, 400), (400, 412, 413, 401), (401, 413, 414, 402), (402, 414, 415, 403), (403, 415, 416, 404), (404, 416, 417, 405), (405, 417, 418, 406), (406, 418, 419, 407), (407, 419, 408, 396), (408, 420, 421, 409), (409, 421, 422, 410), (410, 422, 423, 411), (411, 423, 424, 412), (412, 424, 425, 413), (413, 425, 426, 414), (414, 426, 427, 415), (415, 427, 428, 416), (416, 428, 429, 417), (417, 429, 430, 418), (418, 430, 431, 419), (419, 431, 420, 408), (420, 432, 433, 421), (421, 433, 434, 422), (422, 434, 435, 423), (423, 435, 436, 424), (424, 436, 437, 425), (425, 437, 438, 426), (426, 438, 439, 427), (427, 439, 440, 428), (428, 440, 441, 429), (429, 441, 442, 430), (430, 442, 443, 431), (431, 443, 432, 420), (432, 444, 445, 433), (433, 445, 446, 434), (434, 446, 447, 435), (435, 447, 448, 436), (436, 448, 449, 437), (437, 449, 450, 438), (438, 450, 451, 439), (439, 451, 452, 440), (440, 452, 453, 441), (441, 453, 454, 442), (442, 454, 455, 443), (443, 455, 444, 432), (444, 456, 457, 445), (445, 457, 458, 446), (446, 458, 459, 447), (447, 459, 460, 448), (448, 460, 461, 449), (449, 461, 462, 450), (450, 462, 463, 451), (451, 463, 464, 452), (452, 464, 465, 453), (453, 465, 466, 454), (454, 466, 467, 455), (455, 467, 456, 444), (456, 468, 469, 457), (457, 469, 470, 458), (458, 470, 471, 459), (459, 471, 472, 460), (460, 472, 473, 461), (461, 473, 474, 462), (462, 474, 475, 463), (463, 475, 476, 464), (464, 476, 477, 465), (465, 477, 478, 466), (466, 478, 479, 467), (467, 479, 468, 456), (468, 480, 481, 469), (469, 481, 482, 470), (470, 482, 483, 471), (471, 483, 484, 472), (472, 484, 485, 473), (473, 485, 486, 474), (474, 486, 487, 475), (475, 487, 488, 476), (476, 488, 489, 477), (477, 489, 490, 478), (478, 490, 491, 479), (479, 491, 480, 468), (480, 492, 493, 481), (481, 493, 494, 482), (482, 494, 495, 483), (483, 495, 496, 484), (484, 496, 497, 485), (485, 497, 498, 486), (486, 498, 499, 487), (487, 499, 500, 488), (488, 500, 501, 489), (489, 501, 502, 490), (490, 502, 503, 491), (491, 503, 492, 480), (492, 504, 505, 493), (493, 505, 506, 494), (494, 506, 507, 495), (495, 507, 508, 496), (496, 508, 509, 497), (497, 509, 510, 498), (498, 510, 511, 499), (499, 511, 512, 500), (500, 512, 513, 501), (501, 513, 514, 502), (502, 514, 515, 503), (503, 515, 504, 492), (504, 516, 517, 505), (505, 517, 518, 506), (506, 518, 519, 507), (507, 519, 520, 508), (508, 520, 521, 509), (509, 521, 522, 510), (510, 522, 523, 511), (511, 523, 524, 512), (512, 524, 525, 513), (513, 525, 526, 514), (514, 526, 527, 515), (515, 527, 516, 504), (516, 528, 529, 517), (517, 529, 530, 518), (518, 530, 531, 519), (519, 531, 532, 520), (520, 532, 533, 521), (521, 533, 534, 522), (522, 534, 535, 523), (523, 535, 536, 524), (524, 536, 537, 525), (525, 537, 538, 526), (526, 538, 539, 527), (527, 539, 528, 516), (528, 540, 541, 529), (529, 541, 542, 530), (530, 542, 543, 531), (531, 543, 544, 532), (532, 544, 545, 533), (533, 545, 546, 534), (534, 546, 547, 535), (535, 547, 548, 536), (536, 548, 549, 537), (537, 549, 550, 538), (538, 550, 551, 539), (539, 551, 540, 528), (540, 552, 553, 541), (541, 553, 554, 542), (542, 554, 555, 543), (543, 555, 556, 544), (544, 556, 557, 545), (545, 557, 558, 546), (546, 558, 559, 547), (547, 559, 560, 548), (548, 560, 561, 549), (549, 561, 562, 550), (550, 562, 563, 551), (551, 563, 552, 540), (552, 564, 565, 553), (553, 565, 566, 554), (554, 566, 567, 555), (555, 567, 568, 556), (556, 568, 569, 557), (557, 569, 570, 558), (558, 570, 571, 559), (559, 571, 572, 560), (560, 572, 573, 561), (561, 573, 574, 562), (562, 574, 575, 563), (563, 575, 564, 552), (564, 0, 1, 565), (565, 1, 2, 566), (566, 2, 3, 567), (567, 3, 4, 568), (568, 4, 5, 569), (569, 5, 6, 570), (570, 6, 7, 571), (571, 7, 8, 572), (572, 8, 9, 573), (573, 9, 10, 574), (574, 10, 11, 575), (575, 11, 0, 564)])
_uv = me_torus_001.uv_layers.new(name='UVMap')
_uv.uv.foreach_set('vector', [0.5, 0.5, 0.5208, 0.5, 0.5208, 0.5833, 0.5, 0.5833, 0.5, 0.5833, 0.5208, 0.5833, 0.5208, 0.6667, 0.5, 0.6667, 0.5, 0.6667, 0.5208, 0.6667, 0.5208, 0.75, 0.5, 0.75, 0.5, 0.75, 0.5208, 0.75, 0.5208, 0.8333, 0.5, 0.8333, 0.5, 0.8333, 0.5208, 0.8333, 0.5208, 0.9167, 0.5, 0.9167, 0.5, 0.9167, 0.5208, 0.9167, 0.5208, 1.0, 0.5, 1.0, 0.5, 2.22e-16, 0.5208, 2.22e-16, 0.5208, 0.08333, 0.5, 0.08333, 0.5, 0.08333, 0.5208, 0.08333, 0.5208, 0.1667, 0.5, 0.1667, 0.5, 0.1667, 0.5208, 0.1667, 0.5208, 0.25, 0.5, 0.25, 0.5, 0.25, 0.5208, 0.25, 0.5208, 0.3333, 0.5, 0.3333, 0.5, 0.3333, 0.5208, 0.3333, 0.5208, 0.4167, 0.5, 0.4167, 0.5, 0.4167, 0.5208, 0.4167, 0.5208, 0.5, 0.5, 0.5, 0.5208, 0.5, 0.5417, 0.5, 0.5417, 0.5833, 0.5208, 0.5833, 0.5208, 0.5833, 0.5417, 0.5833, 0.5417, 0.6667, 0.5208, 0.6667, 0.5208, 0.6667, 0.5417, 0.6667, 0.5417, 0.75, 0.5208, 0.75, 0.5208, 0.75, 0.5417, 0.75, 0.5417, 0.8333, 0.5208, 0.8333, 0.5208, 0.8333, 0.5417, 0.8333, 0.5417, 0.9167, 0.5208, 0.9167, 0.5208, 0.9167, 0.5417, 0.9167, 0.5417, 1.0, 0.5208, 1.0, 0.5208, 2.22e-16, 0.5417, 2.22e-16, 0.5417, 0.08333, 0.5208, 0.08333, 0.5208, 0.08333, 0.5417, 0.08333, 0.5417, 0.1667, 0.5208, 0.1667, 0.5208, 0.1667, 0.5417, 0.1667, 0.5417, 0.25, 0.5208, 0.25, 0.5208, 0.25, 0.5417, 0.25, 0.5417, 0.3333, 0.5208, 0.3333, 0.5208, 0.3333, 0.5417, 0.3333, 0.5417, 0.4167, 0.5208, 0.4167, 0.5208, 0.4167, 0.5417, 0.4167, 0.5417, 0.5, 0.5208, 0.5, 0.5417, 0.5, 0.5625, 0.5, 0.5625, 0.5833, 0.5417, 0.5833, 0.5417, 0.5833, 0.5625, 0.5833, 0.5625, 0.6667, 0.5417, 0.6667, 0.5417, 0.6667, 0.5625, 0.6667, 0.5625, 0.75, 0.5417, 0.75, 0.5417, 0.75, 0.5625, 0.75, 0.5625, 0.8333, 0.5417, 0.8333, 0.5417, 0.8333, 0.5625, 0.8333, 0.5625, 0.9167, 0.5417, 0.9167, 0.5417, 0.9167, 0.5625, 0.9167, 0.5625, 1.0, 0.5417, 1.0, 0.5417, 2.22e-16, 0.5625, 2.22e-16, 0.5625, 0.08333, 0.5417, 0.08333, 0.5417, 0.08333, 0.5625, 0.08333, 0.5625, 0.1667, 0.5417, 0.1667, 0.5417, 0.1667, 0.5625, 0.1667, 0.5625, 0.25, 0.5417, 0.25, 0.5417, 0.25, 0.5625, 0.25, 0.5625, 0.3333, 0.5417, 0.3333, 0.5417, 0.3333, 0.5625, 0.3333, 0.5625, 0.4167, 0.5417, 0.4167, 0.5417, 0.4167, 0.5625, 0.4167, 0.5625, 0.5, 0.5417, 0.5, 0.5625, 0.5, 0.5833, 0.5, 0.5833, 0.5833, 0.5625, 0.5833, 0.5625, 0.5833, 0.5833, 0.5833, 0.5833, 0.6667, 0.5625, 0.6667, 0.5625, 0.6667, 0.5833, 0.6667, 0.5833, 0.75, 0.5625, 0.75, 0.5625, 0.75, 0.5833, 0.75, 0.5833, 0.8333, 0.5625, 0.8333, 0.5625, 0.8333, 0.5833, 0.8333, 0.5833, 0.9167, 0.5625, 0.9167, 0.5625, 0.9167, 0.5833, 0.9167, 0.5833, 1.0, 0.5625, 1.0, 0.5625, 2.22e-16, 0.5833, 2.22e-16, 0.5833, 0.08333, 0.5625, 0.08333, 0.5625, 0.08333, 0.5833, 0.08333, 0.5833, 0.1667, 0.5625, 0.1667, 0.5625, 0.1667, 0.5833, 0.1667, 0.5833, 0.25, 0.5625, 0.25, 0.5625, 0.25, 0.5833, 0.25, 0.5833, 0.3333, 0.5625, 0.3333, 0.5625, 0.3333, 0.5833, 0.3333, 0.5833, 0.4167, 0.5625, 0.4167, 0.5625, 0.4167, 0.5833, 0.4167, 0.5833, 0.5, 0.5625, 0.5, 0.5833, 0.5, 0.6042, 0.5, 0.6042, 0.5833, 0.5833, 0.5833, 0.5833, 0.5833, 0.6042, 0.5833, 0.6042, 0.6667, 0.5833, 0.6667, 0.5833, 0.6667, 0.6042, 0.6667, 0.6042, 0.75, 0.5833, 0.75, 0.5833, 0.75, 0.6042, 0.75, 0.6042, 0.8333, 0.5833, 0.8333, 0.5833, 0.8333, 0.6042, 0.8333, 0.6042, 0.9167, 0.5833, 0.9167, 0.5833, 0.9167, 0.6042, 0.9167, 0.6042, 1.0, 0.5833, 1.0, 0.5833, 2.22e-16, 0.6042, 2.22e-16, 0.6042, 0.08333, 0.5833, 0.08333, 0.5833, 0.08333, 0.6042, 0.08333, 0.6042, 0.1667, 0.5833, 0.1667, 0.5833, 0.1667, 0.6042, 0.1667, 0.6042, 0.25, 0.5833, 0.25, 0.5833, 0.25, 0.6042, 0.25, 0.6042, 0.3333, 0.5833, 0.3333, 0.5833, 0.3333, 0.6042, 0.3333, 0.6042, 0.4167, 0.5833, 0.4167, 0.5833, 0.4167, 0.6042, 0.4167, 0.6042, 0.5, 0.5833, 0.5, 0.6042, 0.5, 0.625, 0.5, 0.625, 0.5833, 0.6042, 0.5833, 0.6042, 0.5833, 0.625, 0.5833, 0.625, 0.6667, 0.6042, 0.6667, 0.6042, 0.6667, 0.625, 0.6667, 0.625, 0.75, 0.6042, 0.75, 0.6042, 0.75, 0.625, 0.75, 0.625, 0.8333, 0.6042, 0.8333, 0.6042, 0.8333, 0.625, 0.8333, 0.625, 0.9167, 0.6042, 0.9167, 0.6042, 0.9167, 0.625, 0.9167, 0.625, 1.0, 0.6042, 1.0, 0.6042, 2.22e-16, 0.625, 2.22e-16, 0.625, 0.08333, 0.6042, 0.08333, 0.6042, 0.08333, 0.625, 0.08333, 0.625, 0.1667, 0.6042, 0.1667, 0.6042, 0.1667, 0.625, 0.1667, 0.625, 0.25, 0.6042, 0.25, 0.6042, 0.25, 0.625, 0.25, 0.625, 0.3333, 0.6042, 0.3333, 0.6042, 0.3333, 0.625, 0.3333, 0.625, 0.4167, 0.6042, 0.4167, 0.6042, 0.4167, 0.625, 0.4167, 0.625, 0.5, 0.6042, 0.5, 0.625, 0.5, 0.6458, 0.5, 0.6458, 0.5833, 0.625, 0.5833, 0.625, 0.5833, 0.6458, 0.5833, 0.6458, 0.6667, 0.625, 0.6667, 0.625, 0.6667, 0.6458, 0.6667, 0.6458, 0.75, 0.625, 0.75, 0.625, 0.75, 0.6458, 0.75, 0.6458, 0.8333, 0.625, 0.8333, 0.625, 0.8333, 0.6458, 0.8333, 0.6458, 0.9167, 0.625, 0.9167, 0.625, 0.9167, 0.6458, 0.9167, 0.6458, 1.0, 0.625, 1.0, 0.625, 2.22e-16, 0.6458, 2.22e-16, 0.6458, 0.08333, 0.625, 0.08333, 0.625, 0.08333, 0.6458, 0.08333, 0.6458, 0.1667, 0.625, 0.1667, 0.625, 0.1667, 0.6458, 0.1667, 0.6458, 0.25, 0.625, 0.25, 0.625, 0.25, 0.6458, 0.25, 0.6458, 0.3333, 0.625, 0.3333, 0.625, 0.3333, 0.6458, 0.3333, 0.6458, 0.4167, 0.625, 0.4167, 0.625, 0.4167, 0.6458, 0.4167, 0.6458, 0.5, 0.625, 0.5, 0.6458, 0.5, 0.6667, 0.5, 0.6667, 0.5833, 0.6458, 0.5833, 0.6458, 0.5833, 0.6667, 0.5833, 0.6667, 0.6667, 0.6458, 0.6667, 0.6458, 0.6667, 0.6667, 0.6667, 0.6667, 0.75, 0.6458, 0.75, 0.6458, 0.75, 0.6667, 0.75, 0.6667, 0.8333, 0.6458, 0.8333, 0.6458, 0.8333, 0.6667, 0.8333, 0.6667, 0.9167, 0.6458, 0.9167, 0.6458, 0.9167, 0.6667, 0.9167, 0.6667, 1.0, 0.6458, 1.0, 0.6458, 2.22e-16, 0.6667, 2.22e-16, 0.6667, 0.08333, 0.6458, 0.08333, 0.6458, 0.08333, 0.6667, 0.08333, 0.6667, 0.1667, 0.6458, 0.1667, 0.6458, 0.1667, 0.6667, 0.1667, 0.6667, 0.25, 0.6458, 0.25, 0.6458, 0.25, 0.6667, 0.25, 0.6667, 0.3333, 0.6458, 0.3333, 0.6458, 0.3333, 0.6667, 0.3333, 0.6667, 0.4167, 0.6458, 0.4167, 0.6458, 0.4167, 0.6667, 0.4167, 0.6667, 0.5, 0.6458, 0.5, 0.6667, 0.5, 0.6875, 0.5, 0.6875, 0.5833, 0.6667, 0.5833, 0.6667, 0.5833, 0.6875, 0.5833, 0.6875, 0.6667, 0.6667, 0.6667, 0.6667, 0.6667, 0.6875, 0.6667, 0.6875, 0.75, 0.6667, 0.75, 0.6667, 0.75, 0.6875, 0.75, 0.6875, 0.8333, 0.6667, 0.8333, 0.6667, 0.8333, 0.6875, 0.8333, 0.6875, 0.9167, 0.6667, 0.9167, 0.6667, 0.9167, 0.6875, 0.9167, 0.6875, 1.0, 0.6667, 1.0, 0.6667, 2.22e-16, 0.6875, 2.22e-16, 0.6875, 0.08333, 0.6667, 0.08333, 0.6667, 0.08333, 0.6875, 0.08333, 0.6875, 0.1667, 0.6667, 0.1667, 0.6667, 0.1667, 0.6875, 0.1667, 0.6875, 0.25, 0.6667, 0.25, 0.6667, 0.25, 0.6875, 0.25, 0.6875, 0.3333, 0.6667, 0.3333, 0.6667, 0.3333, 0.6875, 0.3333, 0.6875, 0.4167, 0.6667, 0.4167, 0.6667, 0.4167, 0.6875, 0.4167, 0.6875, 0.5, 0.6667, 0.5, 0.6875, 0.5, 0.7083, 0.5, 0.7083, 0.5833, 0.6875, 0.5833, 0.6875, 0.5833, 0.7083, 0.5833, 0.7083, 0.6667, 0.6875, 0.6667, 0.6875, 0.6667, 0.7083, 0.6667, 0.7083, 0.75, 0.6875, 0.75, 0.6875, 0.75, 0.7083, 0.75, 0.7083, 0.8333, 0.6875, 0.8333, 0.6875, 0.8333, 0.7083, 0.8333, 0.7083, 0.9167, 0.6875, 0.9167, 0.6875, 0.9167, 0.7083, 0.9167, 0.7083, 1.0, 0.6875, 1.0, 0.6875, 2.22e-16, 0.7083, 2.22e-16, 0.7083, 0.08333, 0.6875, 0.08333, 0.6875, 0.08333, 0.7083, 0.08333, 0.7083, 0.1667, 0.6875, 0.1667, 0.6875, 0.1667, 0.7083, 0.1667, 0.7083, 0.25, 0.6875, 0.25, 0.6875, 0.25, 0.7083, 0.25, 0.7083, 0.3333, 0.6875, 0.3333, 0.6875, 0.3333, 0.7083, 0.3333, 0.7083, 0.4167, 0.6875, 0.4167, 0.6875, 0.4167, 0.7083, 0.4167, 0.7083, 0.5, 0.6875, 0.5, 0.7083, 0.5, 0.7292, 0.5, 0.7292, 0.5833, 0.7083, 0.5833, 0.7083, 0.5833, 0.7292, 0.5833, 0.7292, 0.6667, 0.7083, 0.6667, 0.7083, 0.6667, 0.7292, 0.6667, 0.7292, 0.75, 0.7083, 0.75, 0.7083, 0.75, 0.7292, 0.75, 0.7292, 0.8333, 0.7083, 0.8333, 0.7083, 0.8333, 0.7292, 0.8333, 0.7292, 0.9167, 0.7083, 0.9167, 0.7083, 0.9167, 0.7292, 0.9167, 0.7292, 1.0, 0.7083, 1.0, 0.7083, 2.22e-16, 0.7292, 2.22e-16, 0.7292, 0.08333, 0.7083, 0.08333, 0.7083, 0.08333, 0.7292, 0.08333, 0.7292, 0.1667, 0.7083, 0.1667, 0.7083, 0.1667, 0.7292, 0.1667, 0.7292, 0.25, 0.7083, 0.25, 0.7083, 0.25, 0.7292, 0.25, 0.7292, 0.3333, 0.7083, 0.3333, 0.7083, 0.3333, 0.7292, 0.3333, 0.7292, 0.4167, 0.7083, 0.4167, 0.7083, 0.4167, 0.7292, 0.4167, 0.7292, 0.5, 0.7083, 0.5, 0.7292, 0.5, 0.75, 0.5, 0.75, 0.5833, 0.7292, 0.5833, 0.7292, 0.5833, 0.75, 0.5833, 0.75, 0.6667, 0.7292, 0.6667, 0.7292, 0.6667, 0.75, 0.6667, 0.75, 0.75, 0.7292, 0.75, 0.7292, 0.75, 0.75, 0.75, 0.75, 0.8333, 0.7292, 0.8333, 0.7292, 0.8333, 0.75, 0.8333, 0.75, 0.9167, 0.7292, 0.9167, 0.7292, 0.9167, 0.75, 0.9167, 0.75, 1.0, 0.7292, 1.0, 0.7292, 2.22e-16, 0.75, 2.22e-16, 0.75, 0.08333, 0.7292, 0.08333, 0.7292, 0.08333, 0.75, 0.08333, 0.75, 0.1667, 0.7292, 0.1667, 0.7292, 0.1667, 0.75, 0.1667, 0.75, 0.25, 0.7292, 0.25, 0.7292, 0.25, 0.75, 0.25, 0.75, 0.3333, 0.7292, 0.3333, 0.7292, 0.3333, 0.75, 0.3333, 0.75, 0.4167, 0.7292, 0.4167, 0.7292, 0.4167, 0.75, 0.4167, 0.75, 0.5, 0.7292, 0.5, 0.75, 0.5, 0.7708, 0.5, 0.7708, 0.5833, 0.75, 0.5833, 0.75, 0.5833, 0.7708, 0.5833, 0.7708, 0.6667, 0.75, 0.6667, 0.75, 0.6667, 0.7708, 0.6667, 0.7708, 0.75, 0.75, 0.75, 0.75, 0.75, 0.7708, 0.75, 0.7708, 0.8333, 0.75, 0.8333, 0.75, 0.8333, 0.7708, 0.8333, 0.7708, 0.9167, 0.75, 0.9167, 0.75, 0.9167, 0.7708, 0.9167, 0.7708, 1.0, 0.75, 1.0, 0.75, 2.22e-16, 0.7708, 2.22e-16, 0.7708, 0.08333, 0.75, 0.08333, 0.75, 0.08333, 0.7708, 0.08333, 0.7708, 0.1667, 0.75, 0.1667, 0.75, 0.1667, 0.7708, 0.1667, 0.7708, 0.25, 0.75, 0.25, 0.75, 0.25, 0.7708, 0.25, 0.7708, 0.3333, 0.75, 0.3333, 0.75, 0.3333, 0.7708, 0.3333, 0.7708, 0.4167, 0.75, 0.4167, 0.75, 0.4167, 0.7708, 0.4167, 0.7708, 0.5, 0.75, 0.5, 0.7708, 0.5, 0.7917, 0.5, 0.7917, 0.5833, 0.7708, 0.5833, 0.7708, 0.5833, 0.7917, 0.5833, 0.7917, 0.6667, 0.7708, 0.6667, 0.7708, 0.6667, 0.7917, 0.6667, 0.7917, 0.75, 0.7708, 0.75, 0.7708, 0.75, 0.7917, 0.75, 0.7917, 0.8333, 0.7708, 0.8333, 0.7708, 0.8333, 0.7917, 0.8333, 0.7917, 0.9167, 0.7708, 0.9167, 0.7708, 0.9167, 0.7917, 0.9167, 0.7917, 1.0, 0.7708, 1.0, 0.7708, 2.22e-16, 0.7917, 2.22e-16, 0.7917, 0.08333, 0.7708, 0.08333, 0.7708, 0.08333, 0.7917, 0.08333, 0.7917, 0.1667, 0.7708, 0.1667, 0.7708, 0.1667, 0.7917, 0.1667, 0.7917, 0.25, 0.7708, 0.25, 0.7708, 0.25, 0.7917, 0.25, 0.7917, 0.3333, 0.7708, 0.3333, 0.7708, 0.3333, 0.7917, 0.3333, 0.7917, 0.4167, 0.7708, 0.4167, 0.7708, 0.4167, 0.7917, 0.4167, 0.7917, 0.5, 0.7708, 0.5, 0.7917, 0.5, 0.8125, 0.5, 0.8125, 0.5833, 0.7917, 0.5833, 0.7917, 0.5833, 0.8125, 0.5833, 0.8125, 0.6667, 0.7917, 0.6667, 0.7917, 0.6667, 0.8125, 0.6667, 0.8125, 0.75, 0.7917, 0.75, 0.7917, 0.75, 0.8125, 0.75, 0.8125, 0.8333, 0.7917, 0.8333, 0.7917, 0.8333, 0.8125, 0.8333, 0.8125, 0.9167, 0.7917, 0.9167, 0.7917, 0.9167, 0.8125, 0.9167, 0.8125, 1.0, 0.7917, 1.0, 0.7917, 2.22e-16, 0.8125, 2.22e-16, 0.8125, 0.08333, 0.7917, 0.08333, 0.7917, 0.08333, 0.8125, 0.08333, 0.8125, 0.1667, 0.7917, 0.1667, 0.7917, 0.1667, 0.8125, 0.1667, 0.8125, 0.25, 0.7917, 0.25, 0.7917, 0.25, 0.8125, 0.25, 0.8125, 0.3333, 0.7917, 0.3333, 0.7917, 0.3333, 0.8125, 0.3333, 0.8125, 0.4167, 0.7917, 0.4167, 0.7917, 0.4167, 0.8125, 0.4167, 0.8125, 0.5, 0.7917, 0.5, 0.8125, 0.5, 0.8333, 0.5, 0.8333, 0.5833, 0.8125, 0.5833, 0.8125, 0.5833, 0.8333, 0.5833, 0.8333, 0.6667, 0.8125, 0.6667, 0.8125, 0.6667, 0.8333, 0.6667, 0.8333, 0.75, 0.8125, 0.75, 0.8125, 0.75, 0.8333, 0.75, 0.8333, 0.8333, 0.8125, 0.8333, 0.8125, 0.8333, 0.8333, 0.8333, 0.8333, 0.9167, 0.8125, 0.9167, 0.8125, 0.9167, 0.8333, 0.9167, 0.8333, 1.0, 0.8125, 1.0, 0.8125, 2.22e-16, 0.8333, 2.22e-16, 0.8333, 0.08333, 0.8125, 0.08333, 0.8125, 0.08333, 0.8333, 0.08333, 0.8333, 0.1667, 0.8125, 0.1667, 0.8125, 0.1667, 0.8333, 0.1667, 0.8333, 0.25, 0.8125, 0.25, 0.8125, 0.25, 0.8333, 0.25, 0.8333, 0.3333, 0.8125, 0.3333, 0.8125, 0.3333, 0.8333, 0.3333, 0.8333, 0.4167, 0.8125, 0.4167, 0.8125, 0.4167, 0.8333, 0.4167, 0.8333, 0.5, 0.8125, 0.5, 0.8333, 0.5, 0.8542, 0.5, 0.8542, 0.5833, 0.8333, 0.5833, 0.8333, 0.5833, 0.8542, 0.5833, 0.8542, 0.6667, 0.8333, 0.6667, 0.8333, 0.6667, 0.8542, 0.6667, 0.8542, 0.75, 0.8333, 0.75, 0.8333, 0.75, 0.8542, 0.75, 0.8542, 0.8333, 0.8333, 0.8333, 0.8333, 0.8333, 0.8542, 0.8333, 0.8542, 0.9167, 0.8333, 0.9167, 0.8333, 0.9167, 0.8542, 0.9167, 0.8542, 1.0, 0.8333, 1.0, 0.8333, 2.22e-16, 0.8542, 2.22e-16, 0.8542, 0.08333, 0.8333, 0.08333, 0.8333, 0.08333, 0.8542, 0.08333, 0.8542, 0.1667, 0.8333, 0.1667, 0.8333, 0.1667, 0.8542, 0.1667, 0.8542, 0.25, 0.8333, 0.25, 0.8333, 0.25, 0.8542, 0.25, 0.8542, 0.3333, 0.8333, 0.3333, 0.8333, 0.3333, 0.8542, 0.3333, 0.8542, 0.4167, 0.8333, 0.4167, 0.8333, 0.4167, 0.8542, 0.4167, 0.8542, 0.5, 0.8333, 0.5, 0.8542, 0.5, 0.875, 0.5, 0.875, 0.5833, 0.8542, 0.5833, 0.8542, 0.5833, 0.875, 0.5833, 0.875, 0.6667, 0.8542, 0.6667, 0.8542, 0.6667, 0.875, 0.6667, 0.875, 0.75, 0.8542, 0.75, 0.8542, 0.75, 0.875, 0.75, 0.875, 0.8333, 0.8542, 0.8333, 0.8542, 0.8333, 0.875, 0.8333, 0.875, 0.9167, 0.8542, 0.9167, 0.8542, 0.9167, 0.875, 0.9167, 0.875, 1.0, 0.8542, 1.0, 0.8542, 2.22e-16, 0.875, 2.22e-16, 0.875, 0.08333, 0.8542, 0.08333, 0.8542, 0.08333, 0.875, 0.08333, 0.875, 0.1667, 0.8542, 0.1667, 0.8542, 0.1667, 0.875, 0.1667, 0.875, 0.25, 0.8542, 0.25, 0.8542, 0.25, 0.875, 0.25, 0.875, 0.3333, 0.8542, 0.3333, 0.8542, 0.3333, 0.875, 0.3333, 0.875, 0.4167, 0.8542, 0.4167, 0.8542, 0.4167, 0.875, 0.4167, 0.875, 0.5, 0.8542, 0.5, 0.875, 0.5, 0.8958, 0.5, 0.8958, 0.5833, 0.875, 0.5833, 0.875, 0.5833, 0.8958, 0.5833, 0.8958, 0.6667, 0.875, 0.6667, 0.875, 0.6667, 0.8958, 0.6667, 0.8958, 0.75, 0.875, 0.75, 0.875, 0.75, 0.8958, 0.75, 0.8958, 0.8333, 0.875, 0.8333, 0.875, 0.8333, 0.8958, 0.8333, 0.8958, 0.9167, 0.875, 0.9167, 0.875, 0.9167, 0.8958, 0.9167, 0.8958, 1.0, 0.875, 1.0, 0.875, 2.22e-16, 0.8958, 2.22e-16, 0.8958, 0.08333, 0.875, 0.08333, 0.875, 0.08333, 0.8958, 0.08333, 0.8958, 0.1667, 0.875, 0.1667, 0.875, 0.1667, 0.8958, 0.1667, 0.8958, 0.25, 0.875, 0.25, 0.875, 0.25, 0.8958, 0.25, 0.8958, 0.3333, 0.875, 0.3333, 0.875, 0.3333, 0.8958, 0.3333, 0.8958, 0.4167, 0.875, 0.4167, 0.875, 0.4167, 0.8958, 0.4167, 0.8958, 0.5, 0.875, 0.5, 0.8958, 0.5, 0.9167, 0.5, 0.9167, 0.5833, 0.8958, 0.5833, 0.8958, 0.5833, 0.9167, 0.5833, 0.9167, 0.6667, 0.8958, 0.6667, 0.8958, 0.6667, 0.9167, 0.6667, 0.9167, 0.75, 0.8958, 0.75, 0.8958, 0.75, 0.9167, 0.75, 0.9167, 0.8333, 0.8958, 0.8333, 0.8958, 0.8333, 0.9167, 0.8333, 0.9167, 0.9167, 0.8958, 0.9167, 0.8958, 0.9167, 0.9167, 0.9167, 0.9167, 1.0, 0.8958, 1.0, 0.8958, 2.22e-16, 0.9167, 2.22e-16, 0.9167, 0.08333, 0.8958, 0.08333, 0.8958, 0.08333, 0.9167, 0.08333, 0.9167, 0.1667, 0.8958, 0.1667, 0.8958, 0.1667, 0.9167, 0.1667, 0.9167, 0.25, 0.8958, 0.25, 0.8958, 0.25, 0.9167, 0.25, 0.9167, 0.3333, 0.8958, 0.3333, 0.8958, 0.3333, 0.9167, 0.3333, 0.9167, 0.4167, 0.8958, 0.4167, 0.8958, 0.4167, 0.9167, 0.4167, 0.9167, 0.5, 0.8958, 0.5, 0.9167, 0.5, 0.9375, 0.5, 0.9375, 0.5833, 0.9167, 0.5833, 0.9167, 0.5833, 0.9375, 0.5833, 0.9375, 0.6667, 0.9167, 0.6667, 0.9167, 0.6667, 0.9375, 0.6667, 0.9375, 0.75, 0.9167, 0.75, 0.9167, 0.75, 0.9375, 0.75, 0.9375, 0.8333, 0.9167, 0.8333, 0.9167, 0.8333, 0.9375, 0.8333, 0.9375, 0.9167, 0.9167, 0.9167, 0.9167, 0.9167, 0.9375, 0.9167, 0.9375, 1.0, 0.9167, 1.0, 0.9167, 2.22e-16, 0.9375, 2.22e-16, 0.9375, 0.08333, 0.9167, 0.08333, 0.9167, 0.08333, 0.9375, 0.08333, 0.9375, 0.1667, 0.9167, 0.1667, 0.9167, 0.1667, 0.9375, 0.1667, 0.9375, 0.25, 0.9167, 0.25, 0.9167, 0.25, 0.9375, 0.25, 0.9375, 0.3333, 0.9167, 0.3333, 0.9167, 0.3333, 0.9375, 0.3333, 0.9375, 0.4167, 0.9167, 0.4167, 0.9167, 0.4167, 0.9375, 0.4167, 0.9375, 0.5, 0.9167, 0.5, 0.9375, 0.5, 0.9583, 0.5, 0.9583, 0.5833, 0.9375, 0.5833, 0.9375, 0.5833, 0.9583, 0.5833, 0.9583, 0.6667, 0.9375, 0.6667, 0.9375, 0.6667, 0.9583, 0.6667, 0.9583, 0.75, 0.9375, 0.75, 0.9375, 0.75, 0.9583, 0.75, 0.9583, 0.8333, 0.9375, 0.8333, 0.9375, 0.8333, 0.9583, 0.8333, 0.9583, 0.9167, 0.9375, 0.9167, 0.9375, 0.9167, 0.9583, 0.9167, 0.9583, 1.0, 0.9375, 1.0, 0.9375, 2.22e-16, 0.9583, 2.22e-16, 0.9583, 0.08333, 0.9375, 0.08333, 0.9375, 0.08333, 0.9583, 0.08333, 0.9583, 0.1667, 0.9375, 0.1667, 0.9375, 0.1667, 0.9583, 0.1667, 0.9583, 0.25, 0.9375, 0.25, 0.9375, 0.25, 0.9583, 0.25, 0.9583, 0.3333, 0.9375, 0.3333, 0.9375, 0.3333, 0.9583, 0.3333, 0.9583, 0.4167, 0.9375, 0.4167, 0.9375, 0.4167, 0.9583, 0.4167, 0.9583, 0.5, 0.9375, 0.5, 0.9583, 0.5, 0.9792, 0.5, 0.9792, 0.5833, 0.9583, 0.5833, 0.9583, 0.5833, 0.9792, 0.5833, 0.9792, 0.6667, 0.9583, 0.6667, 0.9583, 0.6667, 0.9792, 0.6667, 0.9792, 0.75, 0.9583, 0.75, 0.9583, 0.75, 0.9792, 0.75, 0.9792, 0.8333, 0.9583, 0.8333, 0.9583, 0.8333, 0.9792, 0.8333, 0.9792, 0.9167, 0.9583, 0.9167, 0.9583, 0.9167, 0.9792, 0.9167, 0.9792, 1.0, 0.9583, 1.0, 0.9583, 2.22e-16, 0.9792, 2.22e-16, 0.9792, 0.08333, 0.9583, 0.08333, 0.9583, 0.08333, 0.9792, 0.08333, 0.9792, 0.1667, 0.9583, 0.1667, 0.9583, 0.1667, 0.9792, 0.1667, 0.9792, 0.25, 0.9583, 0.25, 0.9583, 0.25, 0.9792, 0.25, 0.9792, 0.3333, 0.9583, 0.3333, 0.9583, 0.3333, 0.9792, 0.3333, 0.9792, 0.4167, 0.9583, 0.4167, 0.9583, 0.4167, 0.9792, 0.4167, 0.9792, 0.5, 0.9583, 0.5, 0.9792, 0.5, 1.0, 0.5, 1.0, 0.5833, 0.9792, 0.5833, 0.9792, 0.5833, 1.0, 0.5833, 1.0, 0.6667, 0.9792, 0.6667, 0.9792, 0.6667, 1.0, 0.6667, 1.0, 0.75, 0.9792, 0.75, 0.9792, 0.75, 1.0, 0.75, 1.0, 0.8333, 0.9792, 0.8333, 0.9792, 0.8333, 1.0, 0.8333, 1.0, 0.9167, 0.9792, 0.9167, 0.9792, 0.9167, 1.0, 0.9167, 1.0, 1.0, 0.9792, 1.0, 0.9792, 2.22e-16, 1.0, 2.22e-16, 1.0, 0.08333, 0.9792, 0.08333, 0.9792, 0.08333, 1.0, 0.08333, 1.0, 0.1667, 0.9792, 0.1667, 0.9792, 0.1667, 1.0, 0.1667, 1.0, 0.25, 0.9792, 0.25, 0.9792, 0.25, 1.0, 0.25, 1.0, 0.3333, 0.9792, 0.3333, 0.9792, 0.3333, 1.0, 0.3333, 1.0, 0.4167, 0.9792, 0.4167, 0.9792, 0.4167, 1.0, 0.4167, 1.0, 0.5, 0.9792, 0.5, 8.882e-16, 0.5, 0.02083, 0.5, 0.02083, 0.5833, 8.882e-16, 0.5833, 8.882e-16, 0.5833, 0.02083, 0.5833, 0.02083, 0.6667, 8.882e-16, 0.6667, 8.882e-16, 0.6667, 0.02083, 0.6667, 0.02083, 0.75, 8.882e-16, 0.75, 8.882e-16, 0.75, 0.02083, 0.75, 0.02083, 0.8333, 8.882e-16, 0.8333, 8.882e-16, 0.8333, 0.02083, 0.8333, 0.02083, 0.9167, 8.882e-16, 0.9167, 8.882e-16, 0.9167, 0.02083, 0.9167, 0.02083, 1.0, 8.882e-16, 1.0, 8.882e-16, 2.22e-16, 0.02083, 2.22e-16, 0.02083, 0.08333, 8.882e-16, 0.08333, 8.882e-16, 0.08333, 0.02083, 0.08333, 0.02083, 0.1667, 8.882e-16, 0.1667, 8.882e-16, 0.1667, 0.02083, 0.1667, 0.02083, 0.25, 8.882e-16, 0.25, 8.882e-16, 0.25, 0.02083, 0.25, 0.02083, 0.3333, 8.882e-16, 0.3333, 8.882e-16, 0.3333, 0.02083, 0.3333, 0.02083, 0.4167, 8.882e-16, 0.4167, 8.882e-16, 0.4167, 0.02083, 0.4167, 0.02083, 0.5, 8.882e-16, 0.5, 0.02083, 0.5, 0.04167, 0.5, 0.04167, 0.5833, 0.02083, 0.5833, 0.02083, 0.5833, 0.04167, 0.5833, 0.04167, 0.6667, 0.02083, 0.6667, 0.02083, 0.6667, 0.04167, 0.6667, 0.04167, 0.75, 0.02083, 0.75, 0.02083, 0.75, 0.04167, 0.75, 0.04167, 0.8333, 0.02083, 0.8333, 0.02083, 0.8333, 0.04167, 0.8333, 0.04167, 0.9167, 0.02083, 0.9167, 0.02083, 0.9167, 0.04167, 0.9167, 0.04167, 1.0, 0.02083, 1.0, 0.02083, 2.22e-16, 0.04167, 2.22e-16, 0.04167, 0.08333, 0.02083, 0.08333, 0.02083, 0.08333, 0.04167, 0.08333, 0.04167, 0.1667, 0.02083, 0.1667, 0.02083, 0.1667, 0.04167, 0.1667, 0.04167, 0.25, 0.02083, 0.25, 0.02083, 0.25, 0.04167, 0.25, 0.04167, 0.3333, 0.02083, 0.3333, 0.02083, 0.3333, 0.04167, 0.3333, 0.04167, 0.4167, 0.02083, 0.4167, 0.02083, 0.4167, 0.04167, 0.4167, 0.04167, 0.5, 0.02083, 0.5, 0.04167, 0.5, 0.0625, 0.5, 0.0625, 0.5833, 0.04167, 0.5833, 0.04167, 0.5833, 0.0625, 0.5833, 0.0625, 0.6667, 0.04167, 0.6667, 0.04167, 0.6667, 0.0625, 0.6667, 0.0625, 0.75, 0.04167, 0.75, 0.04167, 0.75, 0.0625, 0.75, 0.0625, 0.8333, 0.04167, 0.8333, 0.04167, 0.8333, 0.0625, 0.8333, 0.0625, 0.9167, 0.04167, 0.9167, 0.04167, 0.9167, 0.0625, 0.9167, 0.0625, 1.0, 0.04167, 1.0, 0.04167, 2.22e-16, 0.0625, 2.22e-16, 0.0625, 0.08333, 0.04167, 0.08333, 0.04167, 0.08333, 0.0625, 0.08333, 0.0625, 0.1667, 0.04167, 0.1667, 0.04167, 0.1667, 0.0625, 0.1667, 0.0625, 0.25, 0.04167, 0.25, 0.04167, 0.25, 0.0625, 0.25, 0.0625, 0.3333, 0.04167, 0.3333, 0.04167, 0.3333, 0.0625, 0.3333, 0.0625, 0.4167, 0.04167, 0.4167, 0.04167, 0.4167, 0.0625, 0.4167, 0.0625, 0.5, 0.04167, 0.5, 0.0625, 0.5, 0.08333, 0.5, 0.08333, 0.5833, 0.0625, 0.5833, 0.0625, 0.5833, 0.08333, 0.5833, 0.08333, 0.6667, 0.0625, 0.6667, 0.0625, 0.6667, 0.08333, 0.6667, 0.08333, 0.75, 0.0625, 0.75, 0.0625, 0.75, 0.08333, 0.75, 0.08333, 0.8333, 0.0625, 0.8333, 0.0625, 0.8333, 0.08333, 0.8333, 0.08333, 0.9167, 0.0625, 0.9167, 0.0625, 0.9167, 0.08333, 0.9167, 0.08333, 1.0, 0.0625, 1.0, 0.0625, 2.22e-16, 0.08333, 2.22e-16, 0.08333, 0.08333, 0.0625, 0.08333, 0.0625, 0.08333, 0.08333, 0.08333, 0.08333, 0.1667, 0.0625, 0.1667, 0.0625, 0.1667, 0.08333, 0.1667, 0.08333, 0.25, 0.0625, 0.25, 0.0625, 0.25, 0.08333, 0.25, 0.08333, 0.3333, 0.0625, 0.3333, 0.0625, 0.3333, 0.08333, 0.3333, 0.08333, 0.4167, 0.0625, 0.4167, 0.0625, 0.4167, 0.08333, 0.4167, 0.08333, 0.5, 0.0625, 0.5, 0.08333, 0.5, 0.1042, 0.5, 0.1042, 0.5833, 0.08333, 0.5833, 0.08333, 0.5833, 0.1042, 0.5833, 0.1042, 0.6667, 0.08333, 0.6667, 0.08333, 0.6667, 0.1042, 0.6667, 0.1042, 0.75, 0.08333, 0.75, 0.08333, 0.75, 0.1042, 0.75, 0.1042, 0.8333, 0.08333, 0.8333, 0.08333, 0.8333, 0.1042, 0.8333, 0.1042, 0.9167, 0.08333, 0.9167, 0.08333, 0.9167, 0.1042, 0.9167, 0.1042, 1.0, 0.08333, 1.0, 0.08333, 2.22e-16, 0.1042, 2.22e-16, 0.1042, 0.08333, 0.08333, 0.08333, 0.08333, 0.08333, 0.1042, 0.08333, 0.1042, 0.1667, 0.08333, 0.1667, 0.08333, 0.1667, 0.1042, 0.1667, 0.1042, 0.25, 0.08333, 0.25, 0.08333, 0.25, 0.1042, 0.25, 0.1042, 0.3333, 0.08333, 0.3333, 0.08333, 0.3333, 0.1042, 0.3333, 0.1042, 0.4167, 0.08333, 0.4167, 0.08333, 0.4167, 0.1042, 0.4167, 0.1042, 0.5, 0.08333, 0.5, 0.1042, 0.5, 0.125, 0.5, 0.125, 0.5833, 0.1042, 0.5833, 0.1042, 0.5833, 0.125, 0.5833, 0.125, 0.6667, 0.1042, 0.6667, 0.1042, 0.6667, 0.125, 0.6667, 0.125, 0.75, 0.1042, 0.75, 0.1042, 0.75, 0.125, 0.75, 0.125, 0.8333, 0.1042, 0.8333, 0.1042, 0.8333, 0.125, 0.8333, 0.125, 0.9167, 0.1042, 0.9167, 0.1042, 0.9167, 0.125, 0.9167, 0.125, 1.0, 0.1042, 1.0, 0.1042, 2.22e-16, 0.125, 2.22e-16, 0.125, 0.08333, 0.1042, 0.08333, 0.1042, 0.08333, 0.125, 0.08333, 0.125, 0.1667, 0.1042, 0.1667, 0.1042, 0.1667, 0.125, 0.1667, 0.125, 0.25, 0.1042, 0.25, 0.1042, 0.25, 0.125, 0.25, 0.125, 0.3333, 0.1042, 0.3333, 0.1042, 0.3333, 0.125, 0.3333, 0.125, 0.4167, 0.1042, 0.4167, 0.1042, 0.4167, 0.125, 0.4167, 0.125, 0.5, 0.1042, 0.5, 0.125, 0.5, 0.1458, 0.5, 0.1458, 0.5833, 0.125, 0.5833, 0.125, 0.5833, 0.1458, 0.5833, 0.1458, 0.6667, 0.125, 0.6667, 0.125, 0.6667, 0.1458, 0.6667, 0.1458, 0.75, 0.125, 0.75, 0.125, 0.75, 0.1458, 0.75, 0.1458, 0.8333, 0.125, 0.8333, 0.125, 0.8333, 0.1458, 0.8333, 0.1458, 0.9167, 0.125, 0.9167, 0.125, 0.9167, 0.1458, 0.9167, 0.1458, 1.0, 0.125, 1.0, 0.125, 2.22e-16, 0.1458, 2.22e-16, 0.1458, 0.08333, 0.125, 0.08333, 0.125, 0.08333, 0.1458, 0.08333, 0.1458, 0.1667, 0.125, 0.1667, 0.125, 0.1667, 0.1458, 0.1667, 0.1458, 0.25, 0.125, 0.25, 0.125, 0.25, 0.1458, 0.25, 0.1458, 0.3333, 0.125, 0.3333, 0.125, 0.3333, 0.1458, 0.3333, 0.1458, 0.4167, 0.125, 0.4167, 0.125, 0.4167, 0.1458, 0.4167, 0.1458, 0.5, 0.125, 0.5, 0.1458, 0.5, 0.1667, 0.5, 0.1667, 0.5833, 0.1458, 0.5833, 0.1458, 0.5833, 0.1667, 0.5833, 0.1667, 0.6667, 0.1458, 0.6667, 0.1458, 0.6667, 0.1667, 0.6667, 0.1667, 0.75, 0.1458, 0.75, 0.1458, 0.75, 0.1667, 0.75, 0.1667, 0.8333, 0.1458, 0.8333, 0.1458, 0.8333, 0.1667, 0.8333, 0.1667, 0.9167, 0.1458, 0.9167, 0.1458, 0.9167, 0.1667, 0.9167, 0.1667, 1.0, 0.1458, 1.0, 0.1458, 2.22e-16, 0.1667, 2.22e-16, 0.1667, 0.08333, 0.1458, 0.08333, 0.1458, 0.08333, 0.1667, 0.08333, 0.1667, 0.1667, 0.1458, 0.1667, 0.1458, 0.1667, 0.1667, 0.1667, 0.1667, 0.25, 0.1458, 0.25, 0.1458, 0.25, 0.1667, 0.25, 0.1667, 0.3333, 0.1458, 0.3333, 0.1458, 0.3333, 0.1667, 0.3333, 0.1667, 0.4167, 0.1458, 0.4167, 0.1458, 0.4167, 0.1667, 0.4167, 0.1667, 0.5, 0.1458, 0.5, 0.1667, 0.5, 0.1875, 0.5, 0.1875, 0.5833, 0.1667, 0.5833, 0.1667, 0.5833, 0.1875, 0.5833, 0.1875, 0.6667, 0.1667, 0.6667, 0.1667, 0.6667, 0.1875, 0.6667, 0.1875, 0.75, 0.1667, 0.75, 0.1667, 0.75, 0.1875, 0.75, 0.1875, 0.8333, 0.1667, 0.8333, 0.1667, 0.8333, 0.1875, 0.8333, 0.1875, 0.9167, 0.1667, 0.9167, 0.1667, 0.9167, 0.1875, 0.9167, 0.1875, 1.0, 0.1667, 1.0, 0.1667, 2.22e-16, 0.1875, 2.22e-16, 0.1875, 0.08333, 0.1667, 0.08333, 0.1667, 0.08333, 0.1875, 0.08333, 0.1875, 0.1667, 0.1667, 0.1667, 0.1667, 0.1667, 0.1875, 0.1667, 0.1875, 0.25, 0.1667, 0.25, 0.1667, 0.25, 0.1875, 0.25, 0.1875, 0.3333, 0.1667, 0.3333, 0.1667, 0.3333, 0.1875, 0.3333, 0.1875, 0.4167, 0.1667, 0.4167, 0.1667, 0.4167, 0.1875, 0.4167, 0.1875, 0.5, 0.1667, 0.5, 0.1875, 0.5, 0.2083, 0.5, 0.2083, 0.5833, 0.1875, 0.5833, 0.1875, 0.5833, 0.2083, 0.5833, 0.2083, 0.6667, 0.1875, 0.6667, 0.1875, 0.6667, 0.2083, 0.6667, 0.2083, 0.75, 0.1875, 0.75, 0.1875, 0.75, 0.2083, 0.75, 0.2083, 0.8333, 0.1875, 0.8333, 0.1875, 0.8333, 0.2083, 0.8333, 0.2083, 0.9167, 0.1875, 0.9167, 0.1875, 0.9167, 0.2083, 0.9167, 0.2083, 1.0, 0.1875, 1.0, 0.1875, 2.22e-16, 0.2083, 2.22e-16, 0.2083, 0.08333, 0.1875, 0.08333, 0.1875, 0.08333, 0.2083, 0.08333, 0.2083, 0.1667, 0.1875, 0.1667, 0.1875, 0.1667, 0.2083, 0.1667, 0.2083, 0.25, 0.1875, 0.25, 0.1875, 0.25, 0.2083, 0.25, 0.2083, 0.3333, 0.1875, 0.3333, 0.1875, 0.3333, 0.2083, 0.3333, 0.2083, 0.4167, 0.1875, 0.4167, 0.1875, 0.4167, 0.2083, 0.4167, 0.2083, 0.5, 0.1875, 0.5, 0.2083, 0.5, 0.2292, 0.5, 0.2292, 0.5833, 0.2083, 0.5833, 0.2083, 0.5833, 0.2292, 0.5833, 0.2292, 0.6667, 0.2083, 0.6667, 0.2083, 0.6667, 0.2292, 0.6667, 0.2292, 0.75, 0.2083, 0.75, 0.2083, 0.75, 0.2292, 0.75, 0.2292, 0.8333, 0.2083, 0.8333, 0.2083, 0.8333, 0.2292, 0.8333, 0.2292, 0.9167, 0.2083, 0.9167, 0.2083, 0.9167, 0.2292, 0.9167, 0.2292, 1.0, 0.2083, 1.0, 0.2083, 2.22e-16, 0.2292, 2.22e-16, 0.2292, 0.08333, 0.2083, 0.08333, 0.2083, 0.08333, 0.2292, 0.08333, 0.2292, 0.1667, 0.2083, 0.1667, 0.2083, 0.1667, 0.2292, 0.1667, 0.2292, 0.25, 0.2083, 0.25, 0.2083, 0.25, 0.2292, 0.25, 0.2292, 0.3333, 0.2083, 0.3333, 0.2083, 0.3333, 0.2292, 0.3333, 0.2292, 0.4167, 0.2083, 0.4167, 0.2083, 0.4167, 0.2292, 0.4167, 0.2292, 0.5, 0.2083, 0.5, 0.2292, 0.5, 0.25, 0.5, 0.25, 0.5833, 0.2292, 0.5833, 0.2292, 0.5833, 0.25, 0.5833, 0.25, 0.6667, 0.2292, 0.6667, 0.2292, 0.6667, 0.25, 0.6667, 0.25, 0.75, 0.2292, 0.75, 0.2292, 0.75, 0.25, 0.75, 0.25, 0.8333, 0.2292, 0.8333, 0.2292, 0.8333, 0.25, 0.8333, 0.25, 0.9167, 0.2292, 0.9167, 0.2292, 0.9167, 0.25, 0.9167, 0.25, 1.0, 0.2292, 1.0, 0.2292, 2.22e-16, 0.25, 2.22e-16, 0.25, 0.08333, 0.2292, 0.08333, 0.2292, 0.08333, 0.25, 0.08333, 0.25, 0.1667, 0.2292, 0.1667, 0.2292, 0.1667, 0.25, 0.1667, 0.25, 0.25, 0.2292, 0.25, 0.2292, 0.25, 0.25, 0.25, 0.25, 0.3333, 0.2292, 0.3333, 0.2292, 0.3333, 0.25, 0.3333, 0.25, 0.4167, 0.2292, 0.4167, 0.2292, 0.4167, 0.25, 0.4167, 0.25, 0.5, 0.2292, 0.5, 0.25, 0.5, 0.2708, 0.5, 0.2708, 0.5833, 0.25, 0.5833, 0.25, 0.5833, 0.2708, 0.5833, 0.2708, 0.6667, 0.25, 0.6667, 0.25, 0.6667, 0.2708, 0.6667, 0.2708, 0.75, 0.25, 0.75, 0.25, 0.75, 0.2708, 0.75, 0.2708, 0.8333, 0.25, 0.8333, 0.25, 0.8333, 0.2708, 0.8333, 0.2708, 0.9167, 0.25, 0.9167, 0.25, 0.9167, 0.2708, 0.9167, 0.2708, 1.0, 0.25, 1.0, 0.25, 2.22e-16, 0.2708, 2.22e-16, 0.2708, 0.08333, 0.25, 0.08333, 0.25, 0.08333, 0.2708, 0.08333, 0.2708, 0.1667, 0.25, 0.1667, 0.25, 0.1667, 0.2708, 0.1667, 0.2708, 0.25, 0.25, 0.25, 0.25, 0.25, 0.2708, 0.25, 0.2708, 0.3333, 0.25, 0.3333, 0.25, 0.3333, 0.2708, 0.3333, 0.2708, 0.4167, 0.25, 0.4167, 0.25, 0.4167, 0.2708, 0.4167, 0.2708, 0.5, 0.25, 0.5, 0.2708, 0.5, 0.2917, 0.5, 0.2917, 0.5833, 0.2708, 0.5833, 0.2708, 0.5833, 0.2917, 0.5833, 0.2917, 0.6667, 0.2708, 0.6667, 0.2708, 0.6667, 0.2917, 0.6667, 0.2917, 0.75, 0.2708, 0.75, 0.2708, 0.75, 0.2917, 0.75, 0.2917, 0.8333, 0.2708, 0.8333, 0.2708, 0.8333, 0.2917, 0.8333, 0.2917, 0.9167, 0.2708, 0.9167, 0.2708, 0.9167, 0.2917, 0.9167, 0.2917, 1.0, 0.2708, 1.0, 0.2708, 2.22e-16, 0.2917, 2.22e-16, 0.2917, 0.08333, 0.2708, 0.08333, 0.2708, 0.08333, 0.2917, 0.08333, 0.2917, 0.1667, 0.2708, 0.1667, 0.2708, 0.1667, 0.2917, 0.1667, 0.2917, 0.25, 0.2708, 0.25, 0.2708, 0.25, 0.2917, 0.25, 0.2917, 0.3333, 0.2708, 0.3333, 0.2708, 0.3333, 0.2917, 0.3333, 0.2917, 0.4167, 0.2708, 0.4167, 0.2708, 0.4167, 0.2917, 0.4167, 0.2917, 0.5, 0.2708, 0.5, 0.2917, 0.5, 0.3125, 0.5, 0.3125, 0.5833, 0.2917, 0.5833, 0.2917, 0.5833, 0.3125, 0.5833, 0.3125, 0.6667, 0.2917, 0.6667, 0.2917, 0.6667, 0.3125, 0.6667, 0.3125, 0.75, 0.2917, 0.75, 0.2917, 0.75, 0.3125, 0.75, 0.3125, 0.8333, 0.2917, 0.8333, 0.2917, 0.8333, 0.3125, 0.8333, 0.3125, 0.9167, 0.2917, 0.9167, 0.2917, 0.9167, 0.3125, 0.9167, 0.3125, 1.0, 0.2917, 1.0, 0.2917, 2.22e-16, 0.3125, 2.22e-16, 0.3125, 0.08333, 0.2917, 0.08333, 0.2917, 0.08333, 0.3125, 0.08333, 0.3125, 0.1667, 0.2917, 0.1667, 0.2917, 0.1667, 0.3125, 0.1667, 0.3125, 0.25, 0.2917, 0.25, 0.2917, 0.25, 0.3125, 0.25, 0.3125, 0.3333, 0.2917, 0.3333, 0.2917, 0.3333, 0.3125, 0.3333, 0.3125, 0.4167, 0.2917, 0.4167, 0.2917, 0.4167, 0.3125, 0.4167, 0.3125, 0.5, 0.2917, 0.5, 0.3125, 0.5, 0.3333, 0.5, 0.3333, 0.5833, 0.3125, 0.5833, 0.3125, 0.5833, 0.3333, 0.5833, 0.3333, 0.6667, 0.3125, 0.6667, 0.3125, 0.6667, 0.3333, 0.6667, 0.3333, 0.75, 0.3125, 0.75, 0.3125, 0.75, 0.3333, 0.75, 0.3333, 0.8333, 0.3125, 0.8333, 0.3125, 0.8333, 0.3333, 0.8333, 0.3333, 0.9167, 0.3125, 0.9167, 0.3125, 0.9167, 0.3333, 0.9167, 0.3333, 1.0, 0.3125, 1.0, 0.3125, 2.22e-16, 0.3333, 2.22e-16, 0.3333, 0.08333, 0.3125, 0.08333, 0.3125, 0.08333, 0.3333, 0.08333, 0.3333, 0.1667, 0.3125, 0.1667, 0.3125, 0.1667, 0.3333, 0.1667, 0.3333, 0.25, 0.3125, 0.25, 0.3125, 0.25, 0.3333, 0.25, 0.3333, 0.3333, 0.3125, 0.3333, 0.3125, 0.3333, 0.3333, 0.3333, 0.3333, 0.4167, 0.3125, 0.4167, 0.3125, 0.4167, 0.3333, 0.4167, 0.3333, 0.5, 0.3125, 0.5, 0.3333, 0.5, 0.3542, 0.5, 0.3542, 0.5833, 0.3333, 0.5833, 0.3333, 0.5833, 0.3542, 0.5833, 0.3542, 0.6667, 0.3333, 0.6667, 0.3333, 0.6667, 0.3542, 0.6667, 0.3542, 0.75, 0.3333, 0.75, 0.3333, 0.75, 0.3542, 0.75, 0.3542, 0.8333, 0.3333, 0.8333, 0.3333, 0.8333, 0.3542, 0.8333, 0.3542, 0.9167, 0.3333, 0.9167, 0.3333, 0.9167, 0.3542, 0.9167, 0.3542, 1.0, 0.3333, 1.0, 0.3333, 2.22e-16, 0.3542, 2.22e-16, 0.3542, 0.08333, 0.3333, 0.08333, 0.3333, 0.08333, 0.3542, 0.08333, 0.3542, 0.1667, 0.3333, 0.1667, 0.3333, 0.1667, 0.3542, 0.1667, 0.3542, 0.25, 0.3333, 0.25, 0.3333, 0.25, 0.3542, 0.25, 0.3542, 0.3333, 0.3333, 0.3333, 0.3333, 0.3333, 0.3542, 0.3333, 0.3542, 0.4167, 0.3333, 0.4167, 0.3333, 0.4167, 0.3542, 0.4167, 0.3542, 0.5, 0.3333, 0.5, 0.3542, 0.5, 0.375, 0.5, 0.375, 0.5833, 0.3542, 0.5833, 0.3542, 0.5833, 0.375, 0.5833, 0.375, 0.6667, 0.3542, 0.6667, 0.3542, 0.6667, 0.375, 0.6667, 0.375, 0.75, 0.3542, 0.75, 0.3542, 0.75, 0.375, 0.75, 0.375, 0.8333, 0.3542, 0.8333, 0.3542, 0.8333, 0.375, 0.8333, 0.375, 0.9167, 0.3542, 0.9167, 0.3542, 0.9167, 0.375, 0.9167, 0.375, 1.0, 0.3542, 1.0, 0.3542, 2.22e-16, 0.375, 2.22e-16, 0.375, 0.08333, 0.3542, 0.08333, 0.3542, 0.08333, 0.375, 0.08333, 0.375, 0.1667, 0.3542, 0.1667, 0.3542, 0.1667, 0.375, 0.1667, 0.375, 0.25, 0.3542, 0.25, 0.3542, 0.25, 0.375, 0.25, 0.375, 0.3333, 0.3542, 0.3333, 0.3542, 0.3333, 0.375, 0.3333, 0.375, 0.4167, 0.3542, 0.4167, 0.3542, 0.4167, 0.375, 0.4167, 0.375, 0.5, 0.3542, 0.5, 0.375, 0.5, 0.3958, 0.5, 0.3958, 0.5833, 0.375, 0.5833, 0.375, 0.5833, 0.3958, 0.5833, 0.3958, 0.6667, 0.375, 0.6667, 0.375, 0.6667, 0.3958, 0.6667, 0.3958, 0.75, 0.375, 0.75, 0.375, 0.75, 0.3958, 0.75, 0.3958, 0.8333, 0.375, 0.8333, 0.375, 0.8333, 0.3958, 0.8333, 0.3958, 0.9167, 0.375, 0.9167, 0.375, 0.9167, 0.3958, 0.9167, 0.3958, 1.0, 0.375, 1.0, 0.375, 2.22e-16, 0.3958, 2.22e-16, 0.3958, 0.08333, 0.375, 0.08333, 0.375, 0.08333, 0.3958, 0.08333, 0.3958, 0.1667, 0.375, 0.1667, 0.375, 0.1667, 0.3958, 0.1667, 0.3958, 0.25, 0.375, 0.25, 0.375, 0.25, 0.3958, 0.25, 0.3958, 0.3333, 0.375, 0.3333, 0.375, 0.3333, 0.3958, 0.3333, 0.3958, 0.4167, 0.375, 0.4167, 0.375, 0.4167, 0.3958, 0.4167, 0.3958, 0.5, 0.375, 0.5, 0.3958, 0.5, 0.4167, 0.5, 0.4167, 0.5833, 0.3958, 0.5833, 0.3958, 0.5833, 0.4167, 0.5833, 0.4167, 0.6667, 0.3958, 0.6667, 0.3958, 0.6667, 0.4167, 0.6667, 0.4167, 0.75, 0.3958, 0.75, 0.3958, 0.75, 0.4167, 0.75, 0.4167, 0.8333, 0.3958, 0.8333, 0.3958, 0.8333, 0.4167, 0.8333, 0.4167, 0.9167, 0.3958, 0.9167, 0.3958, 0.9167, 0.4167, 0.9167, 0.4167, 1.0, 0.3958, 1.0, 0.3958, 2.22e-16, 0.4167, 2.22e-16, 0.4167, 0.08333, 0.3958, 0.08333, 0.3958, 0.08333, 0.4167, 0.08333, 0.4167, 0.1667, 0.3958, 0.1667, 0.3958, 0.1667, 0.4167, 0.1667, 0.4167, 0.25, 0.3958, 0.25, 0.3958, 0.25, 0.4167, 0.25, 0.4167, 0.3333, 0.3958, 0.3333, 0.3958, 0.3333, 0.4167, 0.3333, 0.4167, 0.4167, 0.3958, 0.4167, 0.3958, 0.4167, 0.4167, 0.4167, 0.4167, 0.5, 0.3958, 0.5, 0.4167, 0.5, 0.4375, 0.5, 0.4375, 0.5833, 0.4167, 0.5833, 0.4167, 0.5833, 0.4375, 0.5833, 0.4375, 0.6667, 0.4167, 0.6667, 0.4167, 0.6667, 0.4375, 0.6667, 0.4375, 0.75, 0.4167, 0.75, 0.4167, 0.75, 0.4375, 0.75, 0.4375, 0.8333, 0.4167, 0.8333, 0.4167, 0.8333, 0.4375, 0.8333, 0.4375, 0.9167, 0.4167, 0.9167, 0.4167, 0.9167, 0.4375, 0.9167, 0.4375, 1.0, 0.4167, 1.0, 0.4167, 2.22e-16, 0.4375, 2.22e-16, 0.4375, 0.08333, 0.4167, 0.08333, 0.4167, 0.08333, 0.4375, 0.08333, 0.4375, 0.1667, 0.4167, 0.1667, 0.4167, 0.1667, 0.4375, 0.1667, 0.4375, 0.25, 0.4167, 0.25, 0.4167, 0.25, 0.4375, 0.25, 0.4375, 0.3333, 0.4167, 0.3333, 0.4167, 0.3333, 0.4375, 0.3333, 0.4375, 0.4167, 0.4167, 0.4167, 0.4167, 0.4167, 0.4375, 0.4167, 0.4375, 0.5, 0.4167, 0.5, 0.4375, 0.5, 0.4583, 0.5, 0.4583, 0.5833, 0.4375, 0.5833, 0.4375, 0.5833, 0.4583, 0.5833, 0.4583, 0.6667, 0.4375, 0.6667, 0.4375, 0.6667, 0.4583, 0.6667, 0.4583, 0.75, 0.4375, 0.75, 0.4375, 0.75, 0.4583, 0.75, 0.4583, 0.8333, 0.4375, 0.8333, 0.4375, 0.8333, 0.4583, 0.8333, 0.4583, 0.9167, 0.4375, 0.9167, 0.4375, 0.9167, 0.4583, 0.9167, 0.4583, 1.0, 0.4375, 1.0, 0.4375, 2.22e-16, 0.4583, 2.22e-16, 0.4583, 0.08333, 0.4375, 0.08333, 0.4375, 0.08333, 0.4583, 0.08333, 0.4583, 0.1667, 0.4375, 0.1667, 0.4375, 0.1667, 0.4583, 0.1667, 0.4583, 0.25, 0.4375, 0.25, 0.4375, 0.25, 0.4583, 0.25, 0.4583, 0.3333, 0.4375, 0.3333, 0.4375, 0.3333, 0.4583, 0.3333, 0.4583, 0.4167, 0.4375, 0.4167, 0.4375, 0.4167, 0.4583, 0.4167, 0.4583, 0.5, 0.4375, 0.5, 0.4583, 0.5, 0.4792, 0.5, 0.4792, 0.5833, 0.4583, 0.5833, 0.4583, 0.5833, 0.4792, 0.5833, 0.4792, 0.6667, 0.4583, 0.6667, 0.4583, 0.6667, 0.4792, 0.6667, 0.4792, 0.75, 0.4583, 0.75, 0.4583, 0.75, 0.4792, 0.75, 0.4792, 0.8333, 0.4583, 0.8333, 0.4583, 0.8333, 0.4792, 0.8333, 0.4792, 0.9167, 0.4583, 0.9167, 0.4583, 0.9167, 0.4792, 0.9167, 0.4792, 1.0, 0.4583, 1.0, 0.4583, 2.22e-16, 0.4792, 2.22e-16, 0.4792, 0.08333, 0.4583, 0.08333, 0.4583, 0.08333, 0.4792, 0.08333, 0.4792, 0.1667, 0.4583, 0.1667, 0.4583, 0.1667, 0.4792, 0.1667, 0.4792, 0.25, 0.4583, 0.25, 0.4583, 0.25, 0.4792, 0.25, 0.4792, 0.3333, 0.4583, 0.3333, 0.4583, 0.3333, 0.4792, 0.3333, 0.4792, 0.4167, 0.4583, 0.4167, 0.4583, 0.4167, 0.4792, 0.4167, 0.4792, 0.5, 0.4583, 0.5, 0.4792, 0.5, 0.5, 0.5, 0.5, 0.5833, 0.4792, 0.5833, 0.4792, 0.5833, 0.5, 0.5833, 0.5, 0.6667, 0.4792, 0.6667, 0.4792, 0.6667, 0.5, 0.6667, 0.5, 0.75, 0.4792, 0.75, 0.4792, 0.75, 0.5, 0.75, 0.5, 0.8333, 0.4792, 0.8333, 0.4792, 0.8333, 0.5, 0.8333, 0.5, 0.9167, 0.4792, 0.9167, 0.4792, 0.9167, 0.5, 0.9167, 0.5, 1.0, 0.4792, 1.0, 0.4792, 2.22e-16, 0.5, 2.22e-16, 0.5, 0.08333, 0.4792, 0.08333, 0.4792, 0.08333, 0.5, 0.08333, 0.5, 0.1667, 0.4792, 0.1667, 0.4792, 0.1667, 0.5, 0.1667, 0.5, 0.25, 0.4792, 0.25, 0.4792, 0.25, 0.5, 0.25, 0.5, 0.3333, 0.4792, 0.3333, 0.4792, 0.3333, 0.5, 0.3333, 0.5, 0.4167, 0.4792, 0.4167, 0.4792, 0.4167, 0.5, 0.4167, 0.5, 0.5, 0.4792, 0.5])
me_torus_001.materials.append(mat_material_003)
me_torus_001.update()

# ---- objects
ob_spot = bpy.data.objects.new('Spot', light_spot)
ob_camera = bpy.data.objects.new('Camera', cam_camera_001)
ob_area = bpy.data.objects.new('Area', light_area)
ob_plane = bpy.data.objects.new('Plane', me_plane)
ob_cylinder = bpy.data.objects.new('Cylinder', me_cylinder)
ob_torus_001 = bpy.data.objects.new('Torus.001', me_torus_001)

# ---- transforms, parenting, visibility, modifiers, constraints
ob_spot.location = (0.0, -12.56, 0.4812)
ob_spot.rotation_euler = (1.571, -0.0, 0.0)
ob_camera.location = (0.0, -3.954, 0.0)
ob_camera.rotation_euler = (1.571, 0.0, 0.0)
ob_camera.lock_rotations_4d = False
ob_camera.empty_display_type = 'ARROWS'
ob_camera.color = (0.0, 0.0, 0.0, 0.0)
ob_camera.display_type = 'WIRE'
ob_camera.lineart.crease_threshold = 0.0
ob_area.location = (4.133, 0.0, 0.0)
ob_area.rotation_euler = (1.571, -0.0, 1.571)
ob_plane.location = (-3.005, 0.0, 0.0)
ob_plane.rotation_euler = (-0.0, 1.571, 0.0)
ob_plane.scale = (5.776, 5.776, 5.776)
ob_cylinder.location = (0.0, 0.0, -0.02949)
ob_cylinder.rotation_euler = (3.142, -0.0, 0.0)
ob_cylinder.scale = (1.0, 1.0, 0.2976)
_m = ob_cylinder.modifiers.new('Auto Smooth', 'NODES')
_m.node_group = ng_auto_smooth
_gi = [s.identifier for s in ng_auto_smooth.interface.items_tree if s.item_type == 'SOCKET' and s.in_out == 'INPUT']
_m[_gi[1]] = 0.5236  # Angle
ob_torus_001.location = (0.0, 0.0, 0.2779)
ob_torus_001.rotation_euler = (3.142, -0.0, 0.0)
ob_torus_001.scale = (0.98, 0.98, 0.98)

# ---- collection membership
col_collection.objects.link(ob_spot)
col_collection.objects.link(ob_camera)
col_collection.objects.link(ob_area)
col_collection.objects.link(ob_plane)
col_collection.objects.link(ob_cylinder)
col_collection.objects.link(ob_torus_001)

# ---- scene / render settings (as saved in the file)
scene.camera = ob_camera
scene.frame_start = 1; scene.frame_end = 250; scene.frame_set(1)
scene.render.engine = 'CYCLES'
scene.render.resolution_y = 858
scene.render.film_transparent = True
scene.cycles.samples = 128
scene.cycles.sampling_pattern = 'TABULATED_SOBOL'
scene.cycles.adaptive_threshold = 0.05
scene.cycles.use_light_tree = False
scene.cycles.max_bounces = 4
scene.view_settings.view_transform = 'Filmic'
bpy.context.view_layer.update()
